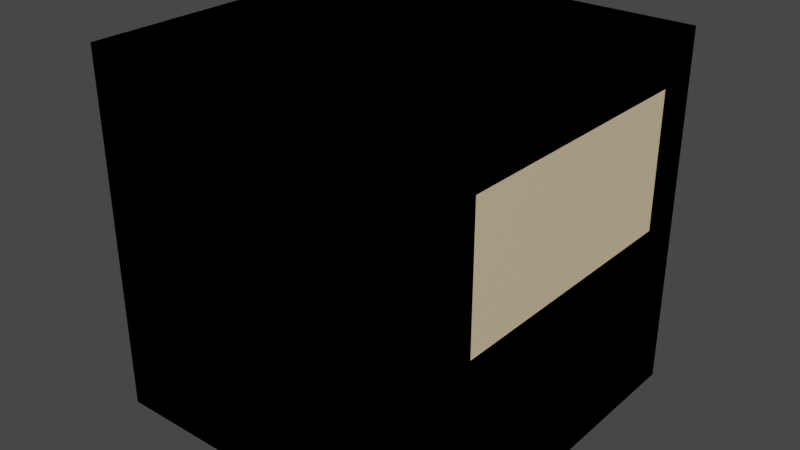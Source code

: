 # Source: tiles.blend  (saved by Blender 2.83.19; exported with 4.5.12 LTS)
import bpy
from mathutils import Matrix  # noqa: F401  (used for matrix-valued properties, if any)

bpy.ops.wm.read_factory_settings(use_empty=True)
scene = bpy.context.scene
scene.name = 'Scene'

# ---- collections
col_collection = bpy.data.collections.new('Collection'); scene.collection.children.link(col_collection)

# ---- materials (node trees are filled in below, after node groups)
mat_floor = bpy.data.materials.new('Floor')
mat_floor.use_transparent_shadow = False
mat_ceil = bpy.data.materials.new('Ceil')
mat_ceil.use_transparent_shadow = False
mat_wall = bpy.data.materials.new('Wall')
mat_wall.use_transparent_shadow = False

# ---- material node trees
mat_floor.use_nodes = True; mat_floor.node_tree.nodes.clear()
_N = mat_floor.node_tree.nodes; _L = mat_floor.node_tree.links
n0 = _N.new('ShaderNodeBsdfPrincipled'); n0.name = 'Principled BSDF'; n0.location = (10, 300)
n0.distribution = 'GGX'
n0.subsurface_method = 'BURLEY'
n0.inputs[0].default_value = (0.8, 0.2435, 0.2872, 1.0)
n0.inputs[3].default_value = 1.45
n0.inputs[27].default_value = (0.0, 0.0, 0.0, 1.0)
n0.inputs[28].default_value = 1.0
n1 = _N.new('ShaderNodeOutputMaterial'); n1.name = 'Material Output'; n1.location = (300, 300)
_L.new(n0.outputs[0], n1.inputs[0])
n1.is_active_output = True
mat_ceil.use_nodes = True; mat_ceil.node_tree.nodes.clear()
_N = mat_ceil.node_tree.nodes; _L = mat_ceil.node_tree.links
n0 = _N.new('ShaderNodeBsdfPrincipled'); n0.name = 'Principled BSDF'; n0.location = (10, 300)
n0.distribution = 'GGX'
n0.subsurface_method = 'BURLEY'
n0.inputs[0].default_value = (0.3081, 0.3974, 0.8, 1.0)
n0.inputs[3].default_value = 1.45
n0.inputs[27].default_value = (0.0, 0.0, 0.0, 1.0)
n0.inputs[28].default_value = 1.0
n1 = _N.new('ShaderNodeOutputMaterial'); n1.name = 'Material Output'; n1.location = (300, 300)
_L.new(n0.outputs[0], n1.inputs[0])
n1.is_active_output = True
mat_wall.use_nodes = True; mat_wall.node_tree.nodes.clear()
_N = mat_wall.node_tree.nodes; _L = mat_wall.node_tree.links
n0 = _N.new('ShaderNodeBsdfPrincipled'); n0.name = 'Principled BSDF'; n0.location = (10, 300)
n0.distribution = 'GGX'
n0.subsurface_method = 'BURLEY'
n0.inputs[0].default_value = (0.8, 0.6467, 0.3914, 1.0)
n0.inputs[3].default_value = 1.45
n0.inputs[27].default_value = (0.0, 0.0, 0.0, 1.0)
n0.inputs[28].default_value = 1.0
n1 = _N.new('ShaderNodeOutputMaterial'); n1.name = 'Material Output'; n1.location = (300, 300)
_L.new(n0.outputs[0], n1.inputs[0])
n1.is_active_output = True

# ---- world
world_world = bpy.data.worlds.new('World'); scene.world = world_world
world_world.use_nodes = True; world_world.node_tree.nodes.clear()
_N = world_world.node_tree.nodes; _L = world_world.node_tree.links
n0 = _N.new('ShaderNodeOutputWorld'); n0.name = 'World Output'; n0.location = (300, 300)
n1 = _N.new('ShaderNodeBackground'); n1.name = 'Background'; n1.location = (10, 300)
n1.inputs[0].default_value = (0.05088, 0.05088, 0.05088, 1.0)
_L.new(n1.outputs[0], n0.inputs[0])
n0.is_active_output = True
world_world.color = (0.05088, 0.05088, 0.05088)
world_world.use_sun_shadow = False
world_world.sun_shadow_jitter_overblur = 0.0

# ---- meshes
me_cube_002 = bpy.data.meshes.new('Cube.002')
me_cube_002.from_pydata([(-1.0, -1.0, 0.0), (-1.0, -1.0, 2.0), (-1.0, 1.0, 0.0), (-1.0, 1.0, 2.0), (1.0, -1.0, 0.0), (1.0, -1.0, 2.0), (1.0, 1.0, 0.0), (1.0, 1.0, 2.0), (-1.0, 0.75, 0.0), (-1.0, -0.75, 0.0), (-1.0, -1.0, 0.25), (-1.0, -1.0, 1.75), (-1.0, -0.75, 2.0), (-1.0, 0.75, 2.0), (-1.0, 1.0, 1.75), (-1.0, 1.0, 0.25), (0.75, 1.0, 0.0), (-0.75, 1.0, 0.0), (-0.75, 1.0, 2.0), (0.75, 1.0, 2.0), (1.0, 1.0, 1.75), (1.0, 1.0, 0.25), (1.0, -0.75, 0.0), (1.0, 0.75, 0.0), (1.0, 0.75, 2.0), (1.0, -0.75, 2.0), (1.0, -1.0, 1.75), (1.0, -1.0, 0.25), (-0.75, -1.0, 0.0), (0.75, -1.0, 0.0), (0.75, -1.0, 2.0), (-0.75, -1.0, 2.0), (0.75, 0.75, 2.0), (0.75, -0.75, 2.0), (-0.75, 0.75, 2.0), (-0.75, -0.75, 2.0), (-0.75, 0.75, 0.0), (-0.75, -0.75, 0.0), (0.75, 0.75, 0.0), (0.75, -0.75, 0.0), (0.75, -1.0, 0.25), (-0.75, -1.0, 0.25), (0.75, -1.0, 1.75), (-0.75, -1.0, 1.75), (1.0, 0.75, 0.25), (1.0, -0.75, 0.25), (1.0, 0.75, 1.75), (1.0, -0.75, 1.75), (-0.75, 1.0, 0.25), (0.75, 1.0, 0.25), (-0.75, 1.0, 1.75), (0.75, 1.0, 1.75), (-1.0, -0.75, 0.25), (-1.0, 0.75, 0.25), (-1.0, -0.75, 1.75), (-1.0, 0.75, 1.75)], [], [(55, 13, 3, 14), (51, 19, 7, 20), (47, 25, 5, 26), (43, 31, 1, 11), (39, 22, 4, 29), (35, 12, 1, 31), (25, 33, 30, 5), (33, 35, 31, 30), (7, 19, 32, 24), (24, 32, 33, 25), (19, 18, 34, 32), (32, 34, 35, 33), (18, 3, 13, 34), (34, 13, 12, 35), (9, 37, 28, 0), (37, 39, 29, 28), (2, 17, 36, 8), (8, 36, 37, 9), (17, 16, 38, 36), (36, 38, 39, 37), (16, 6, 23, 38), (38, 23, 22, 39), (28, 41, 10, 0), (41, 43, 11, 10), (4, 27, 40, 29), (29, 40, 41, 28), (27, 26, 42, 40), (40, 42, 43, 41), (26, 5, 30, 42), (42, 30, 31, 43), (22, 45, 27, 4), (45, 47, 26, 27), (6, 21, 44, 23), (23, 44, 45, 22), (21, 20, 46, 44), (44, 46, 47, 45), (20, 7, 24, 46), (46, 24, 25, 47), (16, 49, 21, 6), (49, 51, 20, 21), (2, 15, 48, 17), (17, 48, 49, 16), (15, 14, 50, 48), (48, 50, 51, 49), (14, 3, 18, 50), (50, 18, 19, 51), (8, 53, 15, 2), (53, 55, 14, 15), (0, 10, 52, 9), (9, 52, 53, 8), (10, 11, 54, 52), (52, 54, 55, 53), (11, 1, 12, 54), (54, 12, 13, 55)])
me_cube_002.polygons.foreach_set('material_index', [2, 2, 2, 2, 1, 0, 0, 0, 0, 0, 0, 0, 0, 0, 1, 1, 1, 1, 1, 1, 1, 1, 2, 2, 2, 2, 2, 2, 2, 2, 2, 2, 2, 2, 2, 2, 2, 2, 2, 2, 2, 2, 2, 2, 2, 2, 2, 2, 2, 2, 2, 2, 2, 2])
_uv = me_cube_002.uv_layers.new(name='UVMap')
_uv.uv.foreach_set('vector', [0.5417, 0.1667, 0.625, 0.1667, 0.625, 0.25, 0.5417, 0.25, 0.5417, 0.4167, 0.625, 0.4167, 0.625, 0.5, 0.5417, 0.5, 0.5417, 0.6667, 0.625, 0.6667, 0.625, 0.75, 0.5417, 0.75, 0.5417, 0.9167, 0.625, 0.9167, 0.625, 1.0, 0.5417, 1.0, 0.2917, 0.6667, 0.375, 0.6667, 0.375, 0.75, 0.2917, 0.75, 0.7917, 0.6667, 0.875, 0.6667, 0.875, 0.75, 0.7917, 0.75, 0.625, 0.6667, 0.7083, 0.6667, 0.7083, 0.75, 0.625, 0.75, 0.7083, 0.6667, 0.7917, 0.6667, 0.7917, 0.75, 0.7083, 0.75, 0.625, 0.5, 0.7083, 0.5, 0.7083, 0.5833, 0.625, 0.5833, 0.625, 0.5833, 0.7083, 0.5833, 0.7083, 0.6667, 0.625, 0.6667, 0.7083, 0.5, 0.7917, 0.5, 0.7917, 0.5833, 0.7083, 0.5833, 0.7083, 0.5833, 0.7917, 0.5833, 0.7917, 0.6667, 0.7083, 0.6667, 0.7917, 0.5, 0.875, 0.5, 0.875, 0.5833, 0.7917, 0.5833, 0.7917, 0.5833, 0.875, 0.5833, 0.875, 0.6667, 0.7917, 0.6667, 0.125, 0.6667, 0.2083, 0.6667, 0.2083, 0.75, 0.125, 0.75, 0.2083, 0.6667, 0.2917, 0.6667, 0.2917, 0.75, 0.2083, 0.75, 0.125, 0.5, 0.2083, 0.5, 0.2083, 0.5833, 0.125, 0.5833, 0.125, 0.5833, 0.2083, 0.5833, 0.2083, 0.6667, 0.125, 0.6667, 0.2083, 0.5, 0.2917, 0.5, 0.2917, 0.5833, 0.2083, 0.5833, 0.2083, 0.5833, 0.2917, 0.5833, 0.2917, 0.6667, 0.2083, 0.6667, 0.2917, 0.5, 0.375, 0.5, 0.375, 0.5833, 0.2917, 0.5833, 0.2917, 0.5833, 0.375, 0.5833, 0.375, 0.6667, 0.2917, 0.6667, 0.375, 0.9167, 0.4583, 0.9167, 0.4583, 1.0, 0.375, 1.0, 0.4583, 0.9167, 0.5417, 0.9167, 0.5417, 1.0, 0.4583, 1.0, 0.375, 0.75, 0.4583, 0.75, 0.4583, 0.8333, 0.375, 0.8333, 0.375, 0.8333, 0.4583, 0.8333, 0.4583, 0.9167, 0.375, 0.9167, 0.4583, 0.75, 0.5417, 0.75, 0.5417, 0.8333, 0.4583, 0.8333, 0.4583, 0.8333, 0.5417, 0.8333, 0.5417, 0.9167, 0.4583, 0.9167, 0.5417, 0.75, 0.625, 0.75, 0.625, 0.8333, 0.5417, 0.8333, 0.5417, 0.8333, 0.625, 0.8333, 0.625, 0.9167, 0.5417, 0.9167, 0.375, 0.6667, 0.4583, 0.6667, 0.4583, 0.75, 0.375, 0.75, 0.4583, 0.6667, 0.5417, 0.6667, 0.5417, 0.75, 0.4583, 0.75, 0.375, 0.5, 0.4583, 0.5, 0.4583, 0.5833, 0.375, 0.5833, 0.375, 0.5833, 0.4583, 0.5833, 0.4583, 0.6667, 0.375, 0.6667, 0.4583, 0.5, 0.5417, 0.5, 0.5417, 0.5833, 0.4583, 0.5833, 0.4583, 0.5833, 0.5417, 0.5833, 0.5417, 0.6667, 0.4583, 0.6667, 0.5417, 0.5, 0.625, 0.5, 0.625, 0.5833, 0.5417, 0.5833, 0.5417, 0.5833, 0.625, 0.5833, 0.625, 0.6667, 0.5417, 0.6667, 0.375, 0.4167, 0.4583, 0.4167, 0.4583, 0.5, 0.375, 0.5, 0.4583, 0.4167, 0.5417, 0.4167, 0.5417, 0.5, 0.4583, 0.5, 0.375, 0.25, 0.4583, 0.25, 0.4583, 0.3333, 0.375, 0.3333, 0.375, 0.3333, 0.4583, 0.3333, 0.4583, 0.4167, 0.375, 0.4167, 0.4583, 0.25, 0.5417, 0.25, 0.5417, 0.3333, 0.4583, 0.3333, 0.4583, 0.3333, 0.5417, 0.3333, 0.5417, 0.4167, 0.4583, 0.4167, 0.5417, 0.25, 0.625, 0.25, 0.625, 0.3333, 0.5417, 0.3333, 0.5417, 0.3333, 0.625, 0.3333, 0.625, 0.4167, 0.5417, 0.4167, 0.375, 0.1667, 0.4583, 0.1667, 0.4583, 0.25, 0.375, 0.25, 0.4583, 0.1667, 0.5417, 0.1667, 0.5417, 0.25, 0.4583, 0.25, 0.375, 0.0, 0.4583, 0.0, 0.4583, 0.08333, 0.375, 0.08333, 0.375, 0.08333, 0.4583, 0.08333, 0.4583, 0.1667, 0.375, 0.1667, 0.4583, 0.0, 0.5417, 0.0, 0.5417, 0.08333, 0.4583, 0.08333, 0.4583, 0.08333, 0.5417, 0.08333, 0.5417, 0.1667, 0.4583, 0.1667, 0.5417, 0.0, 0.625, 0.0, 0.625, 0.08333, 0.5417, 0.08333, 0.5417, 0.08333, 0.625, 0.08333, 0.625, 0.1667, 0.5417, 0.1667])
me_cube_002.materials.append(mat_floor)
me_cube_002.materials.append(mat_ceil)
me_cube_002.materials.append(mat_wall)
me_cube_002.use_remesh_fix_poles = True
me_cube_002.use_remesh_preserve_attributes = False
me_cube_002.use_mirror_vertex_groups = False
me_cube_002.update()
me_cube_003 = bpy.data.meshes.new('Cube.003')
me_cube_003.from_pydata([(-1.0, -1.0, 0.0), (-1.0, -1.0, 2.0), (-1.0, 1.0, 0.0), (-1.0, 1.0, 2.0), (1.0, -1.0, 0.0), (1.0, -1.0, 2.0), (1.0, 1.0, 0.0), (1.0, 1.0, 2.0), (-1.0, 0.75, 0.0), (-1.0, -0.75, 0.0), (-1.0, -1.0, 0.25), (-1.0, -1.0, 1.75), (-1.0, -0.75, 2.0), (-1.0, 0.75, 2.0), (-1.0, 1.0, 1.75), (-1.0, 1.0, 0.25), (0.75, 1.0, 0.0), (-0.75, 1.0, 0.0), (-0.75, 1.0, 2.0), (0.75, 1.0, 2.0), (1.0, 1.0, 1.75), (1.0, 1.0, 0.25), (1.0, -0.75, 0.0), (1.0, 0.75, 0.0), (1.0, 0.75, 2.0), (1.0, -0.75, 2.0), (1.0, -1.0, 1.75), (1.0, -1.0, 0.25), (-0.75, -1.0, 0.0), (0.75, -1.0, 0.0), (0.75, -1.0, 2.0), (-0.75, -1.0, 2.0), (0.75, 0.75, 2.0), (0.75, -0.75, 2.0), (-0.75, 0.75, 2.0), (-0.75, -0.75, 2.0), (-0.75, 0.75, 0.0), (-0.75, -0.75, 0.0), (0.75, 0.75, 0.0), (0.75, -0.75, 0.0), (0.75, -1.0, 0.25), (-0.75, -1.0, 0.25), (0.75, -1.0, 1.75), (-0.75, -1.0, 1.75), (1.0, 0.75, 0.25), (1.0, -0.75, 0.25), (1.0, 0.75, 1.75), (1.0, -0.75, 1.75), (-0.75, 1.0, 0.25), (0.75, 1.0, 0.25), (-0.75, 1.0, 1.75), (0.75, 1.0, 1.75), (-1.0, 0.75, 1.75), (-1.0, 0.75, 0.25), (-1.0, -0.75, 0.25), (-1.0, -0.75, 1.75)], [], [(52, 13, 3, 14), (51, 19, 7, 20), (47, 25, 5, 26), (43, 31, 1, 11), (39, 22, 4, 29), (35, 12, 1, 31), (25, 33, 30, 5), (33, 35, 31, 30), (7, 19, 32, 24), (24, 32, 33, 25), (19, 18, 34, 32), (32, 34, 35, 33), (18, 3, 13, 34), (34, 13, 12, 35), (9, 37, 28, 0), (37, 39, 29, 28), (2, 17, 36, 8), (8, 36, 37, 9), (17, 16, 38, 36), (36, 38, 39, 37), (16, 6, 23, 38), (38, 23, 22, 39), (28, 41, 10, 0), (41, 43, 11, 10), (4, 27, 40, 29), (29, 40, 41, 28), (27, 26, 42, 40), (40, 42, 43, 41), (26, 5, 30, 42), (42, 30, 31, 43), (22, 45, 27, 4), (45, 47, 26, 27), (6, 21, 44, 23), (23, 44, 45, 22), (21, 20, 46, 44), (45, 44, 53, 54), (20, 7, 24, 46), (46, 24, 25, 47), (16, 49, 21, 6), (49, 51, 20, 21), (2, 15, 48, 17), (17, 48, 49, 16), (15, 14, 50, 48), (48, 50, 51, 49), (14, 3, 18, 50), (50, 18, 19, 51), (8, 53, 15, 2), (53, 52, 14, 15), (0, 10, 54, 9), (9, 54, 53, 8), (10, 11, 55, 54), (11, 1, 12, 55), (55, 12, 13, 52), (47, 45, 54, 55), (46, 47, 55, 52), (44, 46, 52, 53)])
me_cube_003.polygons.foreach_set('material_index', [1, 1, 1, 1, 0, 1, 1, 1, 1, 1, 1, 1, 1, 1, 0, 0, 0, 0, 0, 0, 0, 0, 0, 2, 0, 0, 2, 2, 1, 1, 0, 2, 0, 0, 2, 0, 1, 1, 0, 2, 0, 0, 2, 2, 1, 1, 0, 2, 0, 0, 2, 1, 1, 2, 1, 2])
_uv = me_cube_003.uv_layers.new(name='UVMap')
_uv.uv.foreach_set('vector', [0.5417, 0.1667, 0.625, 0.1667, 0.625, 0.25, 0.5417, 0.25, 0.5417, 0.4167, 0.625, 0.4167, 0.625, 0.5, 0.5417, 0.5, 0.5417, 0.6667, 0.625, 0.6667, 0.625, 0.75, 0.5417, 0.75, 0.5417, 0.9167, 0.625, 0.9167, 0.625, 1.0, 0.5417, 1.0, 0.2917, 0.6667, 0.375, 0.6667, 0.375, 0.75, 0.2917, 0.75, 0.7917, 0.6667, 0.875, 0.6667, 0.875, 0.75, 0.7917, 0.75, 0.625, 0.6667, 0.7083, 0.6667, 0.7083, 0.75, 0.625, 0.75, 0.7083, 0.6667, 0.7917, 0.6667, 0.7917, 0.75, 0.7083, 0.75, 0.625, 0.5, 0.7083, 0.5, 0.7083, 0.5833, 0.625, 0.5833, 0.625, 0.5833, 0.7083, 0.5833, 0.7083, 0.6667, 0.625, 0.6667, 0.7083, 0.5, 0.7917, 0.5, 0.7917, 0.5833, 0.7083, 0.5833, 0.7083, 0.5833, 0.7917, 0.5833, 0.7917, 0.6667, 0.7083, 0.6667, 0.7917, 0.5, 0.875, 0.5, 0.875, 0.5833, 0.7917, 0.5833, 0.7917, 0.5833, 0.875, 0.5833, 0.875, 0.6667, 0.7917, 0.6667, 0.125, 0.6667, 0.2083, 0.6667, 0.2083, 0.75, 0.125, 0.75, 0.2083, 0.6667, 0.2917, 0.6667, 0.2917, 0.75, 0.2083, 0.75, 0.125, 0.5, 0.2083, 0.5, 0.2083, 0.5833, 0.125, 0.5833, 0.125, 0.5833, 0.2083, 0.5833, 0.2083, 0.6667, 0.125, 0.6667, 0.2083, 0.5, 0.2917, 0.5, 0.2917, 0.5833, 0.2083, 0.5833, 0.2083, 0.5833, 0.2917, 0.5833, 0.2917, 0.6667, 0.2083, 0.6667, 0.2917, 0.5, 0.375, 0.5, 0.375, 0.5833, 0.2917, 0.5833, 0.2917, 0.5833, 0.375, 0.5833, 0.375, 0.6667, 0.2917, 0.6667, 0.375, 0.9167, 0.4583, 0.9167, 0.4583, 1.0, 0.375, 1.0, 0.4583, 0.9167, 0.5417, 0.9167, 0.5417, 1.0, 0.4583, 1.0, 0.375, 0.75, 0.4583, 0.75, 0.4583, 0.8333, 0.375, 0.8333, 0.375, 0.8333, 0.4583, 0.8333, 0.4583, 0.9167, 0.375, 0.9167, 0.4583, 0.75, 0.5417, 0.75, 0.5417, 0.8333, 0.4583, 0.8333, 0.4583, 0.8333, 0.5417, 0.8333, 0.5417, 0.9167, 0.4583, 0.9167, 0.5417, 0.75, 0.625, 0.75, 0.625, 0.8333, 0.5417, 0.8333, 0.5417, 0.8333, 0.625, 0.8333, 0.625, 0.9167, 0.5417, 0.9167, 0.375, 0.6667, 0.4583, 0.6667, 0.4583, 0.75, 0.375, 0.75, 0.4583, 0.6667, 0.5417, 0.6667, 0.5417, 0.75, 0.4583, 0.75, 0.375, 0.5, 0.4583, 0.5, 0.4583, 0.5833, 0.375, 0.5833, 0.375, 0.5833, 0.4583, 0.5833, 0.4583, 0.6667, 0.375, 0.6667, 0.4583, 0.5, 0.5417, 0.5, 0.5417, 0.5833, 0.4583, 0.5833, 0.4583, 0.6667, 0.4583, 0.5833, 0.4583, 0.5833, 0.4583, 0.6667, 0.5417, 0.5, 0.625, 0.5, 0.625, 0.5833, 0.5417, 0.5833, 0.5417, 0.5833, 0.625, 0.5833, 0.625, 0.6667, 0.5417, 0.6667, 0.375, 0.4167, 0.4583, 0.4167, 0.4583, 0.5, 0.375, 0.5, 0.4583, 0.4167, 0.5417, 0.4167, 0.5417, 0.5, 0.4583, 0.5, 0.375, 0.25, 0.4583, 0.25, 0.4583, 0.3333, 0.375, 0.3333, 0.375, 0.3333, 0.4583, 0.3333, 0.4583, 0.4167, 0.375, 0.4167, 0.4583, 0.25, 0.5417, 0.25, 0.5417, 0.3333, 0.4583, 0.3333, 0.4583, 0.3333, 0.5417, 0.3333, 0.5417, 0.4167, 0.4583, 0.4167, 0.5417, 0.25, 0.625, 0.25, 0.625, 0.3333, 0.5417, 0.3333, 0.5417, 0.3333, 0.625, 0.3333, 0.625, 0.4167, 0.5417, 0.4167, 0.375, 0.1667, 0.4583, 0.1667, 0.4583, 0.25, 0.375, 0.25, 0.4583, 0.1667, 0.5417, 0.1667, 0.5417, 0.25, 0.4583, 0.25, 0.375, 0.0, 0.4583, 0.0, 0.4583, 0.08333, 0.375, 0.08333, 0.375, 0.08333, 0.4583, 0.08333, 0.4583, 0.1667, 0.375, 0.1667, 0.4583, 0.0, 0.5417, 0.0, 0.5417, 0.08333, 0.4583, 0.08333, 0.5417, 0.0, 0.625, 0.0, 0.625, 0.08333, 0.5417, 0.08333, 0.5417, 0.08333, 0.625, 0.08333, 0.625, 0.1667, 0.5417, 0.1667, 0.5417, 0.6667, 0.4583, 0.6667, 0.4583, 0.6667, 0.5417, 0.6667, 0.5417, 0.5833, 0.5417, 0.6667, 0.5417, 0.6667, 0.5417, 0.5833, 0.4583, 0.5833, 0.5417, 0.5833, 0.5417, 0.5833, 0.4583, 0.5833])
me_cube_003.materials.append(mat_floor)
me_cube_003.materials.append(mat_ceil)
me_cube_003.materials.append(mat_wall)
me_cube_003.use_remesh_fix_poles = True
me_cube_003.use_remesh_preserve_attributes = False
me_cube_003.use_mirror_vertex_groups = False
me_cube_003.update()
me_cube_004 = bpy.data.meshes.new('Cube.004')
me_cube_004.from_pydata([(-1.0, -1.0, 0.0), (-1.0, -1.0, 2.0), (-1.0, 1.0, 0.0), (-1.0, 1.0, 2.0), (1.0, -1.0, 0.0), (1.0, -1.0, 2.0), (1.0, 1.0, 0.0), (1.0, 1.0, 2.0), (-1.0, 0.75, 0.0), (-1.0, -0.75, 0.0), (-1.0, -1.0, 0.25), (-1.0, -1.0, 1.75), (-1.0, -0.75, 2.0), (-1.0, 0.75, 2.0), (-1.0, 1.0, 1.75), (-1.0, 1.0, 0.25), (0.75, 1.0, 0.0), (-0.75, 1.0, 0.0), (-0.75, 1.0, 2.0), (0.75, 1.0, 2.0), (1.0, 1.0, 1.75), (1.0, 1.0, 0.25), (1.0, -0.75, 0.0), (1.0, 0.75, 0.0), (1.0, 0.75, 2.0), (1.0, -0.75, 2.0), (1.0, -1.0, 1.75), (1.0, -1.0, 0.25), (-0.75, -1.0, 0.0), (0.75, -1.0, 0.0), (0.75, -1.0, 2.0), (-0.75, -1.0, 2.0), (0.75, 0.75, 2.0), (0.75, -0.75, 2.0), (-0.75, 0.75, 2.0), (-0.75, -0.75, 2.0), (-0.75, 0.75, 0.0), (-0.75, -0.75, 0.0), (0.75, 0.75, 0.0), (0.75, -0.75, 0.0), (0.75, -1.0, 0.25), (-0.75, -1.0, 0.25), (0.75, -1.0, 1.75), (-0.75, -1.0, 1.75), (1.0, 0.75, 0.25), (1.0, -0.75, 0.25), (1.0, 0.75, 1.75), (1.0, -0.75, 1.75), (-0.75, 1.0, 0.25), (0.75, 1.0, 0.25), (-0.75, 1.0, 1.75), (0.75, 1.0, 1.75), (-1.0, -0.75, 0.25), (-1.0, 0.75, 0.25), (-1.0, -0.75, 1.75), (-1.0, 0.75, 1.75), (0.75, -0.75, 0.25), (0.75, 0.75, 1.75), (0.75, -0.75, 1.75), (-0.75, -0.75, 0.25), (-0.75, -0.75, 1.75), (-0.75, 0.75, 0.25), (0.75, 0.75, 0.25), (-0.75, 0.75, 1.75)], [], [(55, 13, 3, 14), (51, 19, 7, 20), (47, 25, 5, 26), (43, 31, 1, 11), (39, 22, 4, 29), (35, 12, 1, 31), (25, 33, 30, 5), (33, 35, 31, 30), (7, 19, 32, 24), (24, 32, 33, 25), (19, 18, 34, 32), (32, 34, 35, 33), (18, 3, 13, 34), (34, 13, 12, 35), (9, 37, 28, 0), (37, 39, 29, 28), (2, 17, 36, 8), (8, 36, 37, 9), (17, 16, 38, 36), (36, 38, 39, 37), (16, 6, 23, 38), (38, 23, 22, 39), (28, 41, 10, 0), (41, 43, 11, 10), (4, 27, 40, 29), (29, 40, 41, 28), (27, 26, 42, 40), (40, 42, 43, 41), (26, 5, 30, 42), (42, 30, 31, 43), (22, 45, 27, 4), (45, 47, 26, 27), (6, 21, 44, 23), (23, 44, 45, 22), (21, 20, 46, 44), (46, 47, 58, 57), (20, 7, 24, 46), (46, 24, 25, 47), (16, 49, 21, 6), (49, 51, 20, 21), (2, 15, 48, 17), (17, 48, 49, 16), (15, 14, 50, 48), (49, 48, 61, 62), (14, 3, 18, 50), (50, 18, 19, 51), (8, 53, 15, 2), (53, 55, 14, 15), (0, 10, 52, 9), (9, 52, 53, 8), (10, 11, 54, 52), (52, 54, 55, 53), (11, 1, 12, 54), (54, 12, 13, 55), (44, 46, 57, 62), (45, 44, 62, 56), (47, 45, 56, 58), (61, 63, 60, 59), (56, 62, 61, 59), (58, 56, 59, 60), (57, 58, 60, 63), (51, 49, 62, 57), (50, 51, 57, 63), (48, 50, 63, 61)])
me_cube_004.polygons.foreach_set('material_index', [1, 1, 1, 1, 0, 1, 1, 1, 1, 1, 1, 1, 1, 1, 0, 0, 0, 0, 0, 0, 0, 0, 0, 2, 0, 0, 2, 2, 1, 1, 0, 2, 0, 0, 2, 1, 1, 1, 0, 2, 0, 0, 2, 0, 1, 1, 0, 2, 0, 0, 2, 2, 1, 1, 2, 0, 2, 2, 0, 2, 1, 2, 1, 2])
_uv = me_cube_004.uv_layers.new(name='UVMap')
_uv.uv.foreach_set('vector', [0.5417, 0.1667, 0.625, 0.1667, 0.625, 0.25, 0.5417, 0.25, 0.5417, 0.4167, 0.625, 0.4167, 0.625, 0.5, 0.5417, 0.5, 0.5417, 0.6667, 0.625, 0.6667, 0.625, 0.75, 0.5417, 0.75, 0.5417, 0.9167, 0.625, 0.9167, 0.625, 1.0, 0.5417, 1.0, 0.2917, 0.6667, 0.375, 0.6667, 0.375, 0.75, 0.2917, 0.75, 0.7917, 0.6667, 0.875, 0.6667, 0.875, 0.75, 0.7917, 0.75, 0.625, 0.6667, 0.7083, 0.6667, 0.7083, 0.75, 0.625, 0.75, 0.7083, 0.6667, 0.7917, 0.6667, 0.7917, 0.75, 0.7083, 0.75, 0.625, 0.5, 0.7083, 0.5, 0.7083, 0.5833, 0.625, 0.5833, 0.625, 0.5833, 0.7083, 0.5833, 0.7083, 0.6667, 0.625, 0.6667, 0.7083, 0.5, 0.7917, 0.5, 0.7917, 0.5833, 0.7083, 0.5833, 0.7083, 0.5833, 0.7917, 0.5833, 0.7917, 0.6667, 0.7083, 0.6667, 0.7917, 0.5, 0.875, 0.5, 0.875, 0.5833, 0.7917, 0.5833, 0.7917, 0.5833, 0.875, 0.5833, 0.875, 0.6667, 0.7917, 0.6667, 0.125, 0.6667, 0.2083, 0.6667, 0.2083, 0.75, 0.125, 0.75, 0.2083, 0.6667, 0.2917, 0.6667, 0.2917, 0.75, 0.2083, 0.75, 0.125, 0.5, 0.2083, 0.5, 0.2083, 0.5833, 0.125, 0.5833, 0.125, 0.5833, 0.2083, 0.5833, 0.2083, 0.6667, 0.125, 0.6667, 0.2083, 0.5, 0.2917, 0.5, 0.2917, 0.5833, 0.2083, 0.5833, 0.2083, 0.5833, 0.2917, 0.5833, 0.2917, 0.6667, 0.2083, 0.6667, 0.2917, 0.5, 0.375, 0.5, 0.375, 0.5833, 0.2917, 0.5833, 0.2917, 0.5833, 0.375, 0.5833, 0.375, 0.6667, 0.2917, 0.6667, 0.375, 0.9167, 0.4583, 0.9167, 0.4583, 1.0, 0.375, 1.0, 0.4583, 0.9167, 0.5417, 0.9167, 0.5417, 1.0, 0.4583, 1.0, 0.375, 0.75, 0.4583, 0.75, 0.4583, 0.8333, 0.375, 0.8333, 0.375, 0.8333, 0.4583, 0.8333, 0.4583, 0.9167, 0.375, 0.9167, 0.4583, 0.75, 0.5417, 0.75, 0.5417, 0.8333, 0.4583, 0.8333, 0.4583, 0.8333, 0.5417, 0.8333, 0.5417, 0.9167, 0.4583, 0.9167, 0.5417, 0.75, 0.625, 0.75, 0.625, 0.8333, 0.5417, 0.8333, 0.5417, 0.8333, 0.625, 0.8333, 0.625, 0.9167, 0.5417, 0.9167, 0.375, 0.6667, 0.4583, 0.6667, 0.4583, 0.75, 0.375, 0.75, 0.4583, 0.6667, 0.5417, 0.6667, 0.5417, 0.75, 0.4583, 0.75, 0.375, 0.5, 0.4583, 0.5, 0.4583, 0.5833, 0.375, 0.5833, 0.375, 0.5833, 0.4583, 0.5833, 0.4583, 0.6667, 0.375, 0.6667, 0.4583, 0.5, 0.5417, 0.5, 0.5417, 0.5833, 0.4583, 0.5833, 0.5417, 0.5833, 0.5417, 0.6667, 0.5417, 0.6667, 0.5417, 0.5833, 0.5417, 0.5, 0.625, 0.5, 0.625, 0.5833, 0.5417, 0.5833, 0.5417, 0.5833, 0.625, 0.5833, 0.625, 0.6667, 0.5417, 0.6667, 0.375, 0.4167, 0.4583, 0.4167, 0.4583, 0.5, 0.375, 0.5, 0.4583, 0.4167, 0.5417, 0.4167, 0.5417, 0.5, 0.4583, 0.5, 0.375, 0.25, 0.4583, 0.25, 0.4583, 0.3333, 0.375, 0.3333, 0.375, 0.3333, 0.4583, 0.3333, 0.4583, 0.4167, 0.375, 0.4167, 0.4583, 0.25, 0.5417, 0.25, 0.5417, 0.3333, 0.4583, 0.3333, 0.4583, 0.4167, 0.4583, 0.3333, 0.4583, 0.3333, 0.4583, 0.4167, 0.5417, 0.25, 0.625, 0.25, 0.625, 0.3333, 0.5417, 0.3333, 0.5417, 0.3333, 0.625, 0.3333, 0.625, 0.4167, 0.5417, 0.4167, 0.375, 0.1667, 0.4583, 0.1667, 0.4583, 0.25, 0.375, 0.25, 0.4583, 0.1667, 0.5417, 0.1667, 0.5417, 0.25, 0.4583, 0.25, 0.375, 0.0, 0.4583, 0.0, 0.4583, 0.08333, 0.375, 0.08333, 0.375, 0.08333, 0.4583, 0.08333, 0.4583, 0.1667, 0.375, 0.1667, 0.4583, 0.0, 0.5417, 0.0, 0.5417, 0.08333, 0.4583, 0.08333, 0.4583, 0.08333, 0.5417, 0.08333, 0.5417, 0.1667, 0.4583, 0.1667, 0.5417, 0.0, 0.625, 0.0, 0.625, 0.08333, 0.5417, 0.08333, 0.5417, 0.08333, 0.625, 0.08333, 0.625, 0.1667, 0.5417, 0.1667, 0.4583, 0.5833, 0.5417, 0.5833, 0.5417, 0.5833, 0.4583, 0.5833, 0.4583, 0.6667, 0.4583, 0.5833, 0.4583, 0.5833, 0.4583, 0.6667, 0.5417, 0.6667, 0.4583, 0.6667, 0.4583, 0.6667, 0.5417, 0.6667, 0.4583, 0.5833, 0.5417, 0.5833, 0.5417, 0.6667, 0.4583, 0.6667, 0.4583, 0.6667, 0.4583, 0.5833, 0.4583, 0.5833, 0.4583, 0.6667, 0.5417, 0.6667, 0.4583, 0.6667, 0.4583, 0.6667, 0.5417, 0.6667, 0.5417, 0.5833, 0.5417, 0.6667, 0.5417, 0.6667, 0.5417, 0.5833, 0.5417, 0.4167, 0.4583, 0.4167, 0.4583, 0.4167, 0.5417, 0.4167, 0.5417, 0.3333, 0.5417, 0.4167, 0.5417, 0.4167, 0.5417, 0.3333, 0.4583, 0.3333, 0.5417, 0.3333, 0.5417, 0.3333, 0.4583, 0.3333])
me_cube_004.materials.append(mat_floor)
me_cube_004.materials.append(mat_ceil)
me_cube_004.materials.append(mat_wall)
me_cube_004.use_remesh_fix_poles = True
me_cube_004.use_remesh_preserve_attributes = False
me_cube_004.use_mirror_vertex_groups = False
me_cube_004.update()
me_cube_005 = bpy.data.meshes.new('Cube.005')
me_cube_005.from_pydata([(-1.0, -1.0, 0.0), (-1.0, -1.0, 2.0), (-1.0, 1.0, 0.0), (-1.0, 1.0, 2.0), (1.0, -1.0, 0.0), (1.0, -1.0, 2.0), (1.0, 1.0, 0.0), (1.0, 1.0, 2.0), (-1.0, 0.75, 0.0), (-1.0, -0.75, 0.0), (-1.0, -1.0, 0.25), (-1.0, -1.0, 1.75), (-1.0, -0.75, 2.0), (-1.0, 0.75, 2.0), (-1.0, 1.0, 1.75), (-1.0, 1.0, 0.25), (0.75, 1.0, 0.0), (-0.75, 1.0, 0.0), (-0.75, 1.0, 2.0), (0.75, 1.0, 2.0), (1.0, 1.0, 1.75), (1.0, 1.0, 0.25), (1.0, -0.75, 0.0), (1.0, 0.75, 0.0), (1.0, 0.75, 2.0), (1.0, -0.75, 2.0), (1.0, -1.0, 1.75), (1.0, -1.0, 0.25), (-0.75, -1.0, 0.0), (0.75, -1.0, 0.0), (0.75, -1.0, 2.0), (-0.75, -1.0, 2.0), (0.75, 0.75, 2.0), (0.75, -0.75, 2.0), (-0.75, 0.75, 2.0), (-0.75, -0.75, 2.0), (-0.75, 0.75, 0.0), (-0.75, -0.75, 0.0), (0.75, 0.75, 0.0), (0.75, -0.75, 0.0), (0.75, -1.0, 0.25), (-0.75, -1.0, 0.25), (0.75, -1.0, 1.75), (-0.75, -1.0, 1.75), (1.0, 0.75, 0.25), (1.0, -0.75, 0.25), (1.0, 0.75, 1.75), (1.0, -0.75, 1.75), (-0.75, 1.0, 0.25), (0.75, 1.0, 0.25), (-0.75, 1.0, 1.75), (0.75, 1.0, 1.75), (-1.0, -0.75, 0.25), (-1.0, 0.75, 0.25), (-1.0, -0.75, 1.75), (-1.0, 0.75, 1.75), (0.75, 0.75, 1.75), (-0.75, 0.75, 0.25), (-0.75, -0.75, 0.25), (-0.75, -0.75, 1.75), (0.75, 0.75, 0.25), (-0.75, 0.75, 1.75), (0.75, -0.75, 0.25), (0.75, -0.75, 1.75)], [], [(55, 13, 3, 14), (51, 19, 7, 20), (47, 25, 5, 26), (43, 31, 1, 11), (39, 22, 4, 29), (35, 12, 1, 31), (25, 33, 30, 5), (33, 35, 31, 30), (7, 19, 32, 24), (24, 32, 33, 25), (19, 18, 34, 32), (32, 34, 35, 33), (18, 3, 13, 34), (34, 13, 12, 35), (9, 37, 28, 0), (37, 39, 29, 28), (2, 17, 36, 8), (8, 36, 37, 9), (17, 16, 38, 36), (36, 38, 39, 37), (16, 6, 23, 38), (38, 23, 22, 39), (28, 41, 10, 0), (41, 43, 11, 10), (4, 27, 40, 29), (29, 40, 41, 28), (27, 26, 42, 40), (41, 40, 62, 58), (26, 5, 30, 42), (42, 30, 31, 43), (22, 45, 27, 4), (45, 47, 26, 27), (6, 21, 44, 23), (23, 44, 45, 22), (21, 20, 46, 44), (46, 47, 63, 56), (20, 7, 24, 46), (46, 24, 25, 47), (16, 49, 21, 6), (49, 51, 20, 21), (2, 15, 48, 17), (17, 48, 49, 16), (15, 14, 50, 48), (49, 48, 57, 60), (14, 3, 18, 50), (50, 18, 19, 51), (8, 53, 15, 2), (53, 55, 14, 15), (0, 10, 52, 9), (9, 52, 53, 8), (10, 11, 54, 52), (52, 54, 55, 53), (11, 1, 12, 54), (54, 12, 13, 55), (44, 46, 56, 60), (45, 44, 60, 62), (47, 45, 62, 63), (57, 61, 59, 58), (62, 60, 57, 58), (56, 63, 59, 61), (51, 49, 60, 56), (50, 51, 56, 61), (48, 50, 61, 57), (43, 41, 58, 59), (42, 43, 59, 63), (40, 42, 63, 62)])
me_cube_005.polygons.foreach_set('material_index', [1, 1, 1, 1, 0, 1, 1, 1, 1, 1, 1, 1, 1, 1, 0, 0, 0, 0, 0, 0, 0, 0, 0, 2, 0, 0, 2, 0, 1, 1, 0, 2, 0, 0, 2, 1, 1, 1, 0, 2, 0, 0, 2, 0, 1, 1, 0, 2, 0, 0, 2, 2, 1, 1, 2, 0, 2, 2, 0, 1, 2, 1, 2, 2, 1, 2])
_uv = me_cube_005.uv_layers.new(name='UVMap')
_uv.uv.foreach_set('vector', [0.5417, 0.1667, 0.625, 0.1667, 0.625, 0.25, 0.5417, 0.25, 0.5417, 0.4167, 0.625, 0.4167, 0.625, 0.5, 0.5417, 0.5, 0.5417, 0.6667, 0.625, 0.6667, 0.625, 0.75, 0.5417, 0.75, 0.5417, 0.9167, 0.625, 0.9167, 0.625, 1.0, 0.5417, 1.0, 0.2917, 0.6667, 0.375, 0.6667, 0.375, 0.75, 0.2917, 0.75, 0.7917, 0.6667, 0.875, 0.6667, 0.875, 0.75, 0.7917, 0.75, 0.625, 0.6667, 0.7083, 0.6667, 0.7083, 0.75, 0.625, 0.75, 0.7083, 0.6667, 0.7917, 0.6667, 0.7917, 0.75, 0.7083, 0.75, 0.625, 0.5, 0.7083, 0.5, 0.7083, 0.5833, 0.625, 0.5833, 0.625, 0.5833, 0.7083, 0.5833, 0.7083, 0.6667, 0.625, 0.6667, 0.7083, 0.5, 0.7917, 0.5, 0.7917, 0.5833, 0.7083, 0.5833, 0.7083, 0.5833, 0.7917, 0.5833, 0.7917, 0.6667, 0.7083, 0.6667, 0.7917, 0.5, 0.875, 0.5, 0.875, 0.5833, 0.7917, 0.5833, 0.7917, 0.5833, 0.875, 0.5833, 0.875, 0.6667, 0.7917, 0.6667, 0.125, 0.6667, 0.2083, 0.6667, 0.2083, 0.75, 0.125, 0.75, 0.2083, 0.6667, 0.2917, 0.6667, 0.2917, 0.75, 0.2083, 0.75, 0.125, 0.5, 0.2083, 0.5, 0.2083, 0.5833, 0.125, 0.5833, 0.125, 0.5833, 0.2083, 0.5833, 0.2083, 0.6667, 0.125, 0.6667, 0.2083, 0.5, 0.2917, 0.5, 0.2917, 0.5833, 0.2083, 0.5833, 0.2083, 0.5833, 0.2917, 0.5833, 0.2917, 0.6667, 0.2083, 0.6667, 0.2917, 0.5, 0.375, 0.5, 0.375, 0.5833, 0.2917, 0.5833, 0.2917, 0.5833, 0.375, 0.5833, 0.375, 0.6667, 0.2917, 0.6667, 0.375, 0.9167, 0.4583, 0.9167, 0.4583, 1.0, 0.375, 1.0, 0.4583, 0.9167, 0.5417, 0.9167, 0.5417, 1.0, 0.4583, 1.0, 0.375, 0.75, 0.4583, 0.75, 0.4583, 0.8333, 0.375, 0.8333, 0.375, 0.8333, 0.4583, 0.8333, 0.4583, 0.9167, 0.375, 0.9167, 0.4583, 0.75, 0.5417, 0.75, 0.5417, 0.8333, 0.4583, 0.8333, 0.4583, 0.9167, 0.4583, 0.8333, 0.4583, 0.8333, 0.4583, 0.9167, 0.5417, 0.75, 0.625, 0.75, 0.625, 0.8333, 0.5417, 0.8333, 0.5417, 0.8333, 0.625, 0.8333, 0.625, 0.9167, 0.5417, 0.9167, 0.375, 0.6667, 0.4583, 0.6667, 0.4583, 0.75, 0.375, 0.75, 0.4583, 0.6667, 0.5417, 0.6667, 0.5417, 0.75, 0.4583, 0.75, 0.375, 0.5, 0.4583, 0.5, 0.4583, 0.5833, 0.375, 0.5833, 0.375, 0.5833, 0.4583, 0.5833, 0.4583, 0.6667, 0.375, 0.6667, 0.4583, 0.5, 0.5417, 0.5, 0.5417, 0.5833, 0.4583, 0.5833, 0.5417, 0.5833, 0.5417, 0.6667, 0.5417, 0.6667, 0.5417, 0.5833, 0.5417, 0.5, 0.625, 0.5, 0.625, 0.5833, 0.5417, 0.5833, 0.5417, 0.5833, 0.625, 0.5833, 0.625, 0.6667, 0.5417, 0.6667, 0.375, 0.4167, 0.4583, 0.4167, 0.4583, 0.5, 0.375, 0.5, 0.4583, 0.4167, 0.5417, 0.4167, 0.5417, 0.5, 0.4583, 0.5, 0.375, 0.25, 0.4583, 0.25, 0.4583, 0.3333, 0.375, 0.3333, 0.375, 0.3333, 0.4583, 0.3333, 0.4583, 0.4167, 0.375, 0.4167, 0.4583, 0.25, 0.5417, 0.25, 0.5417, 0.3333, 0.4583, 0.3333, 0.4583, 0.4167, 0.4583, 0.3333, 0.4583, 0.3333, 0.4583, 0.4167, 0.5417, 0.25, 0.625, 0.25, 0.625, 0.3333, 0.5417, 0.3333, 0.5417, 0.3333, 0.625, 0.3333, 0.625, 0.4167, 0.5417, 0.4167, 0.375, 0.1667, 0.4583, 0.1667, 0.4583, 0.25, 0.375, 0.25, 0.4583, 0.1667, 0.5417, 0.1667, 0.5417, 0.25, 0.4583, 0.25, 0.375, 0.0, 0.4583, 0.0, 0.4583, 0.08333, 0.375, 0.08333, 0.375, 0.08333, 0.4583, 0.08333, 0.4583, 0.1667, 0.375, 0.1667, 0.4583, 0.0, 0.5417, 0.0, 0.5417, 0.08333, 0.4583, 0.08333, 0.4583, 0.08333, 0.5417, 0.08333, 0.5417, 0.1667, 0.4583, 0.1667, 0.5417, 0.0, 0.625, 0.0, 0.625, 0.08333, 0.5417, 0.08333, 0.5417, 0.08333, 0.625, 0.08333, 0.625, 0.1667, 0.5417, 0.1667, 0.4583, 0.5833, 0.5417, 0.5833, 0.5417, 0.5833, 0.4583, 0.5833, 0.4583, 0.6667, 0.4583, 0.5833, 0.4583, 0.5833, 0.4583, 0.6667, 0.5417, 0.6667, 0.4583, 0.6667, 0.4583, 0.6667, 0.5417, 0.6667, 0.4583, 0.5833, 0.5417, 0.5833, 0.5417, 0.6667, 0.4583, 0.6667, 0.4583, 0.6667, 0.4583, 0.5833, 0.4583, 0.5833, 0.4583, 0.6667, 0.5417, 0.5833, 0.5417, 0.6667, 0.5417, 0.6667, 0.5417, 0.5833, 0.5417, 0.4167, 0.4583, 0.4167, 0.4583, 0.4167, 0.5417, 0.4167, 0.5417, 0.3333, 0.5417, 0.4167, 0.5417, 0.4167, 0.5417, 0.3333, 0.4583, 0.3333, 0.5417, 0.3333, 0.5417, 0.3333, 0.4583, 0.3333, 0.5417, 0.9167, 0.4583, 0.9167, 0.4583, 0.9167, 0.5417, 0.9167, 0.5417, 0.8333, 0.5417, 0.9167, 0.5417, 0.9167, 0.5417, 0.8333, 0.4583, 0.8333, 0.5417, 0.8333, 0.5417, 0.8333, 0.4583, 0.8333])
me_cube_005.materials.append(mat_floor)
me_cube_005.materials.append(mat_ceil)
me_cube_005.materials.append(mat_wall)
me_cube_005.use_remesh_fix_poles = True
me_cube_005.use_remesh_preserve_attributes = False
me_cube_005.use_mirror_vertex_groups = False
me_cube_005.update()
me_cube_006 = bpy.data.meshes.new('Cube.006')
me_cube_006.from_pydata([(-1.0, -1.0, 0.0), (-1.0, -1.0, 2.0), (-1.0, 1.0, 0.0), (-1.0, 1.0, 2.0), (1.0, -1.0, 0.0), (1.0, -1.0, 2.0), (1.0, 1.0, 0.0), (1.0, 1.0, 2.0), (-1.0, 0.75, 0.0), (-1.0, -0.75, 0.0), (-1.0, -1.0, 0.25), (-1.0, -1.0, 1.75), (-1.0, -0.75, 2.0), (-1.0, 0.75, 2.0), (-1.0, 1.0, 1.75), (-1.0, 1.0, 0.25), (0.75, 1.0, 0.0), (-0.75, 1.0, 0.0), (-0.75, 1.0, 2.0), (0.75, 1.0, 2.0), (1.0, 1.0, 1.75), (1.0, 1.0, 0.25), (1.0, -0.75, 0.0), (1.0, 0.75, 0.0), (1.0, 0.75, 2.0), (1.0, -0.75, 2.0), (1.0, -1.0, 1.75), (1.0, -1.0, 0.25), (-0.75, -1.0, 0.0), (0.75, -1.0, 0.0), (0.75, -1.0, 2.0), (-0.75, -1.0, 2.0), (0.75, 0.75, 2.0), (0.75, -0.75, 2.0), (-0.75, 0.75, 2.0), (-0.75, -0.75, 2.0), (-0.75, 0.75, 0.0), (-0.75, -0.75, 0.0), (0.75, 0.75, 0.0), (0.75, -0.75, 0.0), (0.75, -1.0, 0.25), (-0.75, -1.0, 0.25), (0.75, -1.0, 1.75), (-0.75, -1.0, 1.75), (1.0, 0.75, 0.25), (1.0, -0.75, 0.25), (1.0, 0.75, 1.75), (1.0, -0.75, 1.75), (-0.75, 1.0, 0.25), (0.75, 1.0, 0.25), (-0.75, 1.0, 1.75), (0.75, 1.0, 1.75), (-1.0, -0.75, 0.25), (-1.0, 0.75, 0.25), (-1.0, -0.75, 1.75), (-1.0, 0.75, 1.75), (0.75, 0.75, 1.75), (-0.75, 0.75, 0.25), (-0.75, -0.75, 0.25), (-0.75, -0.75, 1.75), (0.75, 0.75, 0.25), (-0.75, 0.75, 1.75), (0.75, -0.75, 0.25), (0.75, -0.75, 1.75)], [], [(55, 13, 3, 14), (51, 19, 7, 20), (47, 25, 5, 26), (43, 31, 1, 11), (39, 22, 4, 29), (35, 12, 1, 31), (25, 33, 30, 5), (33, 35, 31, 30), (7, 19, 32, 24), (24, 32, 33, 25), (19, 18, 34, 32), (32, 34, 35, 33), (18, 3, 13, 34), (34, 13, 12, 35), (9, 37, 28, 0), (37, 39, 29, 28), (2, 17, 36, 8), (8, 36, 37, 9), (17, 16, 38, 36), (36, 38, 39, 37), (16, 6, 23, 38), (38, 23, 22, 39), (28, 41, 10, 0), (41, 43, 11, 10), (4, 27, 40, 29), (29, 40, 41, 28), (27, 26, 42, 40), (41, 40, 62, 58), (26, 5, 30, 42), (42, 30, 31, 43), (22, 45, 27, 4), (45, 47, 26, 27), (6, 21, 44, 23), (23, 44, 45, 22), (21, 20, 46, 44), (46, 47, 63, 56), (20, 7, 24, 46), (46, 24, 25, 47), (16, 49, 21, 6), (49, 51, 20, 21), (2, 15, 48, 17), (17, 48, 49, 16), (15, 14, 50, 48), (49, 48, 57, 60), (14, 3, 18, 50), (50, 18, 19, 51), (8, 53, 15, 2), (53, 55, 14, 15), (0, 10, 52, 9), (9, 52, 53, 8), (10, 11, 54, 52), (11, 1, 12, 54), (54, 12, 13, 55), (44, 46, 56, 60), (45, 44, 60, 62), (47, 45, 62, 63), (57, 61, 55, 53), (62, 60, 57, 58), (56, 63, 59, 61), (51, 49, 60, 56), (50, 51, 56, 61), (48, 50, 61, 57), (43, 41, 58, 59), (42, 43, 59, 63), (40, 42, 63, 62), (59, 58, 52, 54), (61, 59, 54, 55), (58, 57, 53, 52)])
me_cube_006.polygons.foreach_set('material_index', [1, 1, 1, 1, 0, 1, 1, 1, 1, 1, 1, 1, 1, 1, 0, 0, 0, 0, 0, 0, 0, 0, 0, 2, 0, 0, 2, 0, 1, 1, 0, 2, 0, 0, 2, 1, 1, 1, 0, 2, 0, 0, 2, 0, 1, 1, 0, 2, 0, 0, 2, 1, 1, 2, 0, 2, 2, 0, 1, 2, 1, 2, 2, 1, 2, 2, 1, 0])
_uv = me_cube_006.uv_layers.new(name='UVMap')
_uv.uv.foreach_set('vector', [0.5417, 0.1667, 0.625, 0.1667, 0.625, 0.25, 0.5417, 0.25, 0.5417, 0.4167, 0.625, 0.4167, 0.625, 0.5, 0.5417, 0.5, 0.5417, 0.6667, 0.625, 0.6667, 0.625, 0.75, 0.5417, 0.75, 0.5417, 0.9167, 0.625, 0.9167, 0.625, 1.0, 0.5417, 1.0, 0.2917, 0.6667, 0.375, 0.6667, 0.375, 0.75, 0.2917, 0.75, 0.7917, 0.6667, 0.875, 0.6667, 0.875, 0.75, 0.7917, 0.75, 0.625, 0.6667, 0.7083, 0.6667, 0.7083, 0.75, 0.625, 0.75, 0.7083, 0.6667, 0.7917, 0.6667, 0.7917, 0.75, 0.7083, 0.75, 0.625, 0.5, 0.7083, 0.5, 0.7083, 0.5833, 0.625, 0.5833, 0.625, 0.5833, 0.7083, 0.5833, 0.7083, 0.6667, 0.625, 0.6667, 0.7083, 0.5, 0.7917, 0.5, 0.7917, 0.5833, 0.7083, 0.5833, 0.7083, 0.5833, 0.7917, 0.5833, 0.7917, 0.6667, 0.7083, 0.6667, 0.7917, 0.5, 0.875, 0.5, 0.875, 0.5833, 0.7917, 0.5833, 0.7917, 0.5833, 0.875, 0.5833, 0.875, 0.6667, 0.7917, 0.6667, 0.125, 0.6667, 0.2083, 0.6667, 0.2083, 0.75, 0.125, 0.75, 0.2083, 0.6667, 0.2917, 0.6667, 0.2917, 0.75, 0.2083, 0.75, 0.125, 0.5, 0.2083, 0.5, 0.2083, 0.5833, 0.125, 0.5833, 0.125, 0.5833, 0.2083, 0.5833, 0.2083, 0.6667, 0.125, 0.6667, 0.2083, 0.5, 0.2917, 0.5, 0.2917, 0.5833, 0.2083, 0.5833, 0.2083, 0.5833, 0.2917, 0.5833, 0.2917, 0.6667, 0.2083, 0.6667, 0.2917, 0.5, 0.375, 0.5, 0.375, 0.5833, 0.2917, 0.5833, 0.2917, 0.5833, 0.375, 0.5833, 0.375, 0.6667, 0.2917, 0.6667, 0.375, 0.9167, 0.4583, 0.9167, 0.4583, 1.0, 0.375, 1.0, 0.4583, 0.9167, 0.5417, 0.9167, 0.5417, 1.0, 0.4583, 1.0, 0.375, 0.75, 0.4583, 0.75, 0.4583, 0.8333, 0.375, 0.8333, 0.375, 0.8333, 0.4583, 0.8333, 0.4583, 0.9167, 0.375, 0.9167, 0.4583, 0.75, 0.5417, 0.75, 0.5417, 0.8333, 0.4583, 0.8333, 0.4583, 0.9167, 0.4583, 0.8333, 0.4583, 0.8333, 0.4583, 0.9167, 0.5417, 0.75, 0.625, 0.75, 0.625, 0.8333, 0.5417, 0.8333, 0.5417, 0.8333, 0.625, 0.8333, 0.625, 0.9167, 0.5417, 0.9167, 0.375, 0.6667, 0.4583, 0.6667, 0.4583, 0.75, 0.375, 0.75, 0.4583, 0.6667, 0.5417, 0.6667, 0.5417, 0.75, 0.4583, 0.75, 0.375, 0.5, 0.4583, 0.5, 0.4583, 0.5833, 0.375, 0.5833, 0.375, 0.5833, 0.4583, 0.5833, 0.4583, 0.6667, 0.375, 0.6667, 0.4583, 0.5, 0.5417, 0.5, 0.5417, 0.5833, 0.4583, 0.5833, 0.5417, 0.5833, 0.5417, 0.6667, 0.5417, 0.6667, 0.5417, 0.5833, 0.5417, 0.5, 0.625, 0.5, 0.625, 0.5833, 0.5417, 0.5833, 0.5417, 0.5833, 0.625, 0.5833, 0.625, 0.6667, 0.5417, 0.6667, 0.375, 0.4167, 0.4583, 0.4167, 0.4583, 0.5, 0.375, 0.5, 0.4583, 0.4167, 0.5417, 0.4167, 0.5417, 0.5, 0.4583, 0.5, 0.375, 0.25, 0.4583, 0.25, 0.4583, 0.3333, 0.375, 0.3333, 0.375, 0.3333, 0.4583, 0.3333, 0.4583, 0.4167, 0.375, 0.4167, 0.4583, 0.25, 0.5417, 0.25, 0.5417, 0.3333, 0.4583, 0.3333, 0.4583, 0.4167, 0.4583, 0.3333, 0.4583, 0.3333, 0.4583, 0.4167, 0.5417, 0.25, 0.625, 0.25, 0.625, 0.3333, 0.5417, 0.3333, 0.5417, 0.3333, 0.625, 0.3333, 0.625, 0.4167, 0.5417, 0.4167, 0.375, 0.1667, 0.4583, 0.1667, 0.4583, 0.25, 0.375, 0.25, 0.4583, 0.1667, 0.5417, 0.1667, 0.5417, 0.25, 0.4583, 0.25, 0.375, 0.0, 0.4583, 0.0, 0.4583, 0.08333, 0.375, 0.08333, 0.375, 0.08333, 0.4583, 0.08333, 0.4583, 0.1667, 0.375, 0.1667, 0.4583, 0.0, 0.5417, 0.0, 0.5417, 0.08333, 0.4583, 0.08333, 0.5417, 0.0, 0.625, 0.0, 0.625, 0.08333, 0.5417, 0.08333, 0.5417, 0.08333, 0.625, 0.08333, 0.625, 0.1667, 0.5417, 0.1667, 0.4583, 0.5833, 0.5417, 0.5833, 0.5417, 0.5833, 0.4583, 0.5833, 0.4583, 0.6667, 0.4583, 0.5833, 0.4583, 0.5833, 0.4583, 0.6667, 0.5417, 0.6667, 0.4583, 0.6667, 0.4583, 0.6667, 0.5417, 0.6667, 0.4583, 0.3333, 0.5417, 0.3333, 0.5417, 0.3333, 0.4583, 0.3333, 0.4583, 0.6667, 0.4583, 0.5833, 0.4583, 0.5833, 0.4583, 0.6667, 0.5417, 0.5833, 0.5417, 0.6667, 0.5417, 0.6667, 0.5417, 0.5833, 0.5417, 0.4167, 0.4583, 0.4167, 0.4583, 0.4167, 0.5417, 0.4167, 0.5417, 0.3333, 0.5417, 0.4167, 0.5417, 0.4167, 0.5417, 0.3333, 0.4583, 0.3333, 0.5417, 0.3333, 0.5417, 0.3333, 0.4583, 0.3333, 0.5417, 0.9167, 0.4583, 0.9167, 0.4583, 0.9167, 0.5417, 0.9167, 0.5417, 0.8333, 0.5417, 0.9167, 0.5417, 0.9167, 0.5417, 0.8333, 0.4583, 0.8333, 0.5417, 0.8333, 0.5417, 0.8333, 0.4583, 0.8333, 0.5417, 0.9167, 0.4583, 0.9167, 0.4583, 0.9167, 0.5417, 0.9167, 0.5417, 0.5833, 0.5417, 0.6667, 0.5417, 0.6667, 0.5417, 0.5833, 0.4583, 0.6667, 0.4583, 0.5833, 0.4583, 0.5833, 0.4583, 0.6667])
me_cube_006.materials.append(mat_floor)
me_cube_006.materials.append(mat_ceil)
me_cube_006.materials.append(mat_wall)
me_cube_006.use_remesh_fix_poles = True
me_cube_006.use_remesh_preserve_attributes = False
me_cube_006.use_mirror_vertex_groups = False
me_cube_006.update()
me_cube_007 = bpy.data.meshes.new('Cube.007')
me_cube_007.from_pydata([(-1.0, -1.0, 0.0), (-1.0, -1.0, 2.0), (-1.0, 1.0, 0.0), (-1.0, 1.0, 2.0), (1.0, -1.0, 0.0), (1.0, -1.0, 2.0), (1.0, 1.0, 0.0), (1.0, 1.0, 2.0), (-1.0, 0.75, 0.0), (-1.0, -0.75, 0.0), (-1.0, -1.0, 0.25), (-1.0, -1.0, 1.75), (-1.0, -0.75, 2.0), (-1.0, 0.75, 2.0), (-1.0, 1.0, 1.75), (-1.0, 1.0, 0.25), (0.75, 1.0, 0.0), (-0.75, 1.0, 0.0), (-0.75, 1.0, 2.0), (0.75, 1.0, 2.0), (1.0, 1.0, 1.75), (1.0, 1.0, 0.25), (1.0, -0.75, 0.0), (1.0, 0.75, 0.0), (1.0, 0.75, 2.0), (1.0, -0.75, 2.0), (1.0, -1.0, 1.75), (1.0, -1.0, 0.25), (-0.75, -1.0, 0.0), (0.75, -1.0, 0.0), (0.75, -1.0, 2.0), (-0.75, -1.0, 2.0), (0.75, 0.75, 2.0), (0.75, -0.75, 2.0), (-0.75, 0.75, 2.0), (-0.75, -0.75, 2.0), (-0.75, 0.75, 0.0), (-0.75, -0.75, 0.0), (0.75, 0.75, 0.0), (0.75, -0.75, 0.0), (0.75, -1.0, 0.25), (-0.75, -1.0, 0.25), (0.75, -1.0, 1.75), (-0.75, -1.0, 1.75), (1.0, 0.75, 0.25), (1.0, -0.75, 0.25), (1.0, 0.75, 1.75), (1.0, -0.75, 1.75), (-0.75, 1.0, 0.25), (0.75, 1.0, 0.25), (-0.75, 1.0, 1.75), (0.75, 1.0, 1.75), (-1.0, -0.75, 0.25), (-1.0, 0.75, 0.25), (-1.0, -0.75, 1.75), (-1.0, 0.75, 1.75), (0.75, 0.75, 0.25), (0.75, -0.75, 0.25), (0.75, 0.75, 1.75), (0.75, -0.75, 1.75), (-0.75, 0.75, 0.25), (-0.75, -0.75, 0.25), (-0.75, 0.75, 1.75), (-0.75, -0.75, 1.75)], [], [(55, 13, 3, 14), (51, 19, 7, 20), (47, 25, 5, 26), (43, 31, 1, 11), (39, 22, 4, 29), (35, 12, 1, 31), (25, 33, 30, 5), (33, 35, 31, 30), (7, 19, 32, 24), (24, 32, 33, 25), (19, 18, 34, 32), (32, 34, 35, 33), (18, 3, 13, 34), (34, 13, 12, 35), (9, 37, 28, 0), (37, 39, 29, 28), (2, 17, 36, 8), (8, 36, 37, 9), (17, 16, 38, 36), (36, 38, 39, 37), (16, 6, 23, 38), (38, 23, 22, 39), (28, 41, 10, 0), (41, 43, 11, 10), (4, 27, 40, 29), (29, 40, 41, 28), (27, 26, 42, 40), (40, 42, 43, 41), (26, 5, 30, 42), (42, 30, 31, 43), (22, 45, 27, 4), (45, 47, 26, 27), (6, 21, 44, 23), (23, 44, 45, 22), (21, 20, 46, 44), (46, 47, 59, 58), (20, 7, 24, 46), (46, 24, 25, 47), (16, 49, 21, 6), (49, 51, 20, 21), (2, 15, 48, 17), (17, 48, 49, 16), (15, 14, 50, 48), (48, 50, 51, 49), (14, 3, 18, 50), (50, 18, 19, 51), (8, 53, 15, 2), (53, 55, 14, 15), (0, 10, 52, 9), (9, 52, 53, 8), (10, 11, 54, 52), (52, 54, 55, 53), (11, 1, 12, 54), (54, 12, 13, 55), (56, 58, 62, 60), (44, 46, 58, 56), (45, 44, 56, 57), (47, 45, 57, 59), (60, 62, 63, 61), (57, 56, 60, 61), (59, 57, 61, 63), (58, 59, 63, 62)])
me_cube_007.polygons.foreach_set('material_index', [1, 1, 1, 1, 0, 1, 1, 1, 1, 1, 1, 1, 1, 1, 0, 0, 0, 0, 0, 0, 0, 0, 0, 2, 0, 0, 2, 2, 1, 1, 0, 2, 0, 0, 2, 1, 1, 1, 0, 2, 0, 0, 2, 2, 1, 1, 0, 2, 0, 0, 2, 2, 1, 1, 2, 2, 0, 2, 2, 0, 2, 1])
_uv = me_cube_007.uv_layers.new(name='UVMap')
_uv.uv.foreach_set('vector', [0.5417, 0.1667, 0.625, 0.1667, 0.625, 0.25, 0.5417, 0.25, 0.5417, 0.4167, 0.625, 0.4167, 0.625, 0.5, 0.5417, 0.5, 0.5417, 0.6667, 0.625, 0.6667, 0.625, 0.75, 0.5417, 0.75, 0.5417, 0.9167, 0.625, 0.9167, 0.625, 1.0, 0.5417, 1.0, 0.2917, 0.6667, 0.375, 0.6667, 0.375, 0.75, 0.2917, 0.75, 0.7917, 0.6667, 0.875, 0.6667, 0.875, 0.75, 0.7917, 0.75, 0.625, 0.6667, 0.7083, 0.6667, 0.7083, 0.75, 0.625, 0.75, 0.7083, 0.6667, 0.7917, 0.6667, 0.7917, 0.75, 0.7083, 0.75, 0.625, 0.5, 0.7083, 0.5, 0.7083, 0.5833, 0.625, 0.5833, 0.625, 0.5833, 0.7083, 0.5833, 0.7083, 0.6667, 0.625, 0.6667, 0.7083, 0.5, 0.7917, 0.5, 0.7917, 0.5833, 0.7083, 0.5833, 0.7083, 0.5833, 0.7917, 0.5833, 0.7917, 0.6667, 0.7083, 0.6667, 0.7917, 0.5, 0.875, 0.5, 0.875, 0.5833, 0.7917, 0.5833, 0.7917, 0.5833, 0.875, 0.5833, 0.875, 0.6667, 0.7917, 0.6667, 0.125, 0.6667, 0.2083, 0.6667, 0.2083, 0.75, 0.125, 0.75, 0.2083, 0.6667, 0.2917, 0.6667, 0.2917, 0.75, 0.2083, 0.75, 0.125, 0.5, 0.2083, 0.5, 0.2083, 0.5833, 0.125, 0.5833, 0.125, 0.5833, 0.2083, 0.5833, 0.2083, 0.6667, 0.125, 0.6667, 0.2083, 0.5, 0.2917, 0.5, 0.2917, 0.5833, 0.2083, 0.5833, 0.2083, 0.5833, 0.2917, 0.5833, 0.2917, 0.6667, 0.2083, 0.6667, 0.2917, 0.5, 0.375, 0.5, 0.375, 0.5833, 0.2917, 0.5833, 0.2917, 0.5833, 0.375, 0.5833, 0.375, 0.6667, 0.2917, 0.6667, 0.375, 0.9167, 0.4583, 0.9167, 0.4583, 1.0, 0.375, 1.0, 0.4583, 0.9167, 0.5417, 0.9167, 0.5417, 1.0, 0.4583, 1.0, 0.375, 0.75, 0.4583, 0.75, 0.4583, 0.8333, 0.375, 0.8333, 0.375, 0.8333, 0.4583, 0.8333, 0.4583, 0.9167, 0.375, 0.9167, 0.4583, 0.75, 0.5417, 0.75, 0.5417, 0.8333, 0.4583, 0.8333, 0.4583, 0.8333, 0.5417, 0.8333, 0.5417, 0.9167, 0.4583, 0.9167, 0.5417, 0.75, 0.625, 0.75, 0.625, 0.8333, 0.5417, 0.8333, 0.5417, 0.8333, 0.625, 0.8333, 0.625, 0.9167, 0.5417, 0.9167, 0.375, 0.6667, 0.4583, 0.6667, 0.4583, 0.75, 0.375, 0.75, 0.4583, 0.6667, 0.5417, 0.6667, 0.5417, 0.75, 0.4583, 0.75, 0.375, 0.5, 0.4583, 0.5, 0.4583, 0.5833, 0.375, 0.5833, 0.375, 0.5833, 0.4583, 0.5833, 0.4583, 0.6667, 0.375, 0.6667, 0.4583, 0.5, 0.5417, 0.5, 0.5417, 0.5833, 0.4583, 0.5833, 0.5417, 0.5833, 0.5417, 0.6667, 0.5417, 0.6667, 0.5417, 0.5833, 0.5417, 0.5, 0.625, 0.5, 0.625, 0.5833, 0.5417, 0.5833, 0.5417, 0.5833, 0.625, 0.5833, 0.625, 0.6667, 0.5417, 0.6667, 0.375, 0.4167, 0.4583, 0.4167, 0.4583, 0.5, 0.375, 0.5, 0.4583, 0.4167, 0.5417, 0.4167, 0.5417, 0.5, 0.4583, 0.5, 0.375, 0.25, 0.4583, 0.25, 0.4583, 0.3333, 0.375, 0.3333, 0.375, 0.3333, 0.4583, 0.3333, 0.4583, 0.4167, 0.375, 0.4167, 0.4583, 0.25, 0.5417, 0.25, 0.5417, 0.3333, 0.4583, 0.3333, 0.4583, 0.3333, 0.5417, 0.3333, 0.5417, 0.4167, 0.4583, 0.4167, 0.5417, 0.25, 0.625, 0.25, 0.625, 0.3333, 0.5417, 0.3333, 0.5417, 0.3333, 0.625, 0.3333, 0.625, 0.4167, 0.5417, 0.4167, 0.375, 0.1667, 0.4583, 0.1667, 0.4583, 0.25, 0.375, 0.25, 0.4583, 0.1667, 0.5417, 0.1667, 0.5417, 0.25, 0.4583, 0.25, 0.375, 0.0, 0.4583, 0.0, 0.4583, 0.08333, 0.375, 0.08333, 0.375, 0.08333, 0.4583, 0.08333, 0.4583, 0.1667, 0.375, 0.1667, 0.4583, 0.0, 0.5417, 0.0, 0.5417, 0.08333, 0.4583, 0.08333, 0.4583, 0.08333, 0.5417, 0.08333, 0.5417, 0.1667, 0.4583, 0.1667, 0.5417, 0.0, 0.625, 0.0, 0.625, 0.08333, 0.5417, 0.08333, 0.5417, 0.08333, 0.625, 0.08333, 0.625, 0.1667, 0.5417, 0.1667, 0.4583, 0.5833, 0.5417, 0.5833, 0.5417, 0.5833, 0.4583, 0.5833, 0.4583, 0.5833, 0.5417, 0.5833, 0.5417, 0.5833, 0.4583, 0.5833, 0.4583, 0.6667, 0.4583, 0.5833, 0.4583, 0.5833, 0.4583, 0.6667, 0.5417, 0.6667, 0.4583, 0.6667, 0.4583, 0.6667, 0.5417, 0.6667, 0.4583, 0.5833, 0.5417, 0.5833, 0.5417, 0.6667, 0.4583, 0.6667, 0.4583, 0.6667, 0.4583, 0.5833, 0.4583, 0.5833, 0.4583, 0.6667, 0.5417, 0.6667, 0.4583, 0.6667, 0.4583, 0.6667, 0.5417, 0.6667, 0.5417, 0.5833, 0.5417, 0.6667, 0.5417, 0.6667, 0.5417, 0.5833])
me_cube_007.materials.append(mat_floor)
me_cube_007.materials.append(mat_ceil)
me_cube_007.materials.append(mat_wall)
me_cube_007.use_remesh_fix_poles = True
me_cube_007.use_remesh_preserve_attributes = False
me_cube_007.use_mirror_vertex_groups = False
me_cube_007.update()
me_cube_010 = bpy.data.meshes.new('Cube.010')
me_cube_010.from_pydata([(-1.0, -1.0, 0.0), (-1.0, -1.0, 2.0), (-1.0, 1.0, 0.0), (-1.0, 1.0, 2.0), (1.0, -1.0, 0.0), (1.0, 1.0, 0.0), (1.0, 1.0, 2.0), (-1.0, 0.75, 0.0), (-1.0, -0.75, 0.0), (-1.0, -1.0, 0.25), (-1.0, -1.0, 1.75), (-1.0, -0.75, 2.0), (-1.0, 0.75, 2.0), (-1.0, 1.0, 1.75), (-1.0, 1.0, 0.25), (0.75, 1.0, 0.0), (-0.75, 1.0, 0.0), (-0.75, 1.0, 2.0), (0.75, 1.0, 2.0), (1.0, 1.0, 1.75), (1.0, 1.0, 0.25), (1.0, -0.75, 0.0), (1.0, 0.75, 0.0), (1.0, 0.75, 2.0), (1.0, -1.0, 0.25), (-0.75, -1.0, 0.0), (0.75, -1.0, 0.0), (-0.75, -1.0, 2.0), (0.75, 0.75, 2.0), (-0.75, 0.75, 1.75), (-0.75, 0.75, 2.0), (-0.75, -0.75, 2.0), (-0.75, 0.75, 0.0), (-0.75, -0.75, 0.0), (0.75, 0.75, 0.0), (0.75, -0.75, 0.0), (0.75, -1.0, 0.25), (-0.75, -1.0, 0.25), (0.75, 0.75, 1.75), (-0.75, -1.0, 1.75), (1.0, 0.75, 0.25), (1.0, -0.75, 0.25), (1.0, 0.75, 1.75), (-1.0, 0.75, 1.75), (-0.75, 1.0, 0.25), (0.75, 1.0, 0.25), (-1.0, -0.75, 0.25), (-1.0, 0.75, 0.25), (-1.0, -0.75, 1.75), (0.75, 1.0, 1.75), (-0.75, 0.75, 0.25), (-0.75, -0.75, 0.25), (0.75, 0.75, 0.25), (0.75, -0.75, 0.25), (-0.75, 1.0, 1.75), (-0.75, -0.75, 1.75)], [], [(43, 12, 3, 13), (49, 18, 6, 19), (39, 27, 1, 10), (35, 21, 4, 26), (31, 11, 1, 27), (52, 45, 49, 38), (6, 18, 28, 23), (18, 17, 30, 28), (28, 30, 29, 38), (17, 3, 12, 30), (30, 12, 11, 31), (8, 33, 25, 0), (33, 35, 26, 25), (2, 16, 32, 7), (7, 32, 33, 8), (16, 15, 34, 32), (32, 34, 35, 33), (15, 5, 22, 34), (34, 22, 21, 35), (25, 37, 9, 0), (37, 39, 10, 9), (4, 24, 36, 26), (26, 36, 37, 25), (37, 36, 53, 51), (50, 52, 38, 29), (21, 41, 24, 4), (5, 20, 40, 22), (22, 40, 41, 21), (20, 19, 42, 40), (23, 28, 38, 42), (19, 6, 23, 42), (15, 45, 20, 5), (45, 49, 19, 20), (2, 14, 44, 16), (16, 44, 45, 15), (14, 13, 54, 44), (45, 44, 54, 49), (13, 3, 17, 54), (54, 17, 18, 49), (7, 47, 14, 2), (47, 43, 13, 14), (0, 9, 46, 8), (8, 46, 47, 7), (9, 10, 48, 46), (10, 1, 11, 48), (48, 11, 12, 43), (40, 42, 38, 52), (41, 40, 52, 53), (27, 39, 55, 31), (50, 29, 43, 47), (53, 52, 50, 51), (39, 37, 51, 55), (55, 29, 43, 48), (24, 41, 53, 36), (55, 51, 46, 48), (44, 50, 29, 54), (49, 54, 29, 38), (51, 50, 29, 55), (47, 46, 48, 43), (30, 31, 55, 29)])
me_cube_010.polygons.foreach_set('material_index', [2, 2, 2, 0, 2, 2, 2, 2, 2, 2, 2, 0, 0, 0, 0, 0, 0, 0, 0, 0, 2, 0, 0, 0, 2, 0, 0, 0, 2, 2, 2, 0, 2, 0, 0, 2, 2, 2, 2, 0, 2, 0, 0, 2, 2, 2, 2, 0, 2, 2, 0, 2, 2, 0, 2, 2, 2, 2, 2, 2])
_uv = me_cube_010.uv_layers.new(name='UVMap')
_uv.uv.foreach_set('vector', [0.5417, 0.1667, 0.625, 0.1667, 0.625, 0.25, 0.5417, 0.25, 0.5417, 0.4167, 0.625, 0.4167, 0.625, 0.5, 0.5417, 0.5, 0.5417, 0.9167, 0.625, 0.9167, 0.625, 1.0, 0.5417, 1.0, 0.2917, 0.6667, 0.375, 0.6667, 0.375, 0.75, 0.2917, 0.75, 0.7917, 0.6667, 0.875, 0.6667, 0.875, 0.75, 0.7917, 0.75, 0.4583, 0.4167, 0.4583, 0.4167, 0.4583, 0.4167, 0.4583, 0.4167, 0.625, 0.5, 0.7083, 0.5, 0.7083, 0.5833, 0.625, 0.5833, 0.7083, 0.5, 0.7917, 0.5, 0.7917, 0.5833, 0.7083, 0.5833, 0.7083, 0.5833, 0.7917, 0.5833, 0.7917, 0.5833, 0.7083, 0.5833, 0.7917, 0.5, 0.875, 0.5, 0.875, 0.5833, 0.7917, 0.5833, 0.7917, 0.5833, 0.875, 0.5833, 0.875, 0.6667, 0.7917, 0.6667, 0.125, 0.6667, 0.2083, 0.6667, 0.2083, 0.75, 0.125, 0.75, 0.2083, 0.6667, 0.2917, 0.6667, 0.2917, 0.75, 0.2083, 0.75, 0.125, 0.5, 0.2083, 0.5, 0.2083, 0.5833, 0.125, 0.5833, 0.125, 0.5833, 0.2083, 0.5833, 0.2083, 0.6667, 0.125, 0.6667, 0.2083, 0.5, 0.2917, 0.5, 0.2917, 0.5833, 0.2083, 0.5833, 0.2083, 0.5833, 0.2917, 0.5833, 0.2917, 0.6667, 0.2083, 0.6667, 0.2917, 0.5, 0.375, 0.5, 0.375, 0.5833, 0.2917, 0.5833, 0.2917, 0.5833, 0.375, 0.5833, 0.375, 0.6667, 0.2917, 0.6667, 0.375, 0.9167, 0.4583, 0.9167, 0.4583, 1.0, 0.375, 1.0, 0.4583, 0.9167, 0.5417, 0.9167, 0.5417, 1.0, 0.4583, 1.0, 0.375, 0.75, 0.4583, 0.75, 0.4583, 0.8333, 0.375, 0.8333, 0.375, 0.8333, 0.4583, 0.8333, 0.4583, 0.9167, 0.375, 0.9167, 0.4583, 0.9167, 0.4583, 0.8333, 0.4583, 0.8333, 0.4583, 0.9167, 0.4583, 0.5833, 0.4583, 0.5833, 0.4583, 0.5833, 0.4583, 0.5833, 0.375, 0.6667, 0.4583, 0.6667, 0.4583, 0.75, 0.375, 0.75, 0.375, 0.5, 0.4583, 0.5, 0.4583, 0.5833, 0.375, 0.5833, 0.375, 0.5833, 0.4583, 0.5833, 0.4583, 0.6667, 0.375, 0.6667, 0.4583, 0.5, 0.5417, 0.5, 0.5417, 0.5833, 0.4583, 0.5833, 0.625, 0.5833, 0.7083, 0.5833, 0.5417, 0.5833, 0.5417, 0.5833, 0.5417, 0.5, 0.625, 0.5, 0.625, 0.5833, 0.5417, 0.5833, 0.375, 0.4167, 0.4583, 0.4167, 0.4583, 0.5, 0.375, 0.5, 0.4583, 0.4167, 0.5417, 0.4167, 0.5417, 0.5, 0.4583, 0.5, 0.375, 0.25, 0.4583, 0.25, 0.4583, 0.3333, 0.375, 0.3333, 0.375, 0.3333, 0.4583, 0.3333, 0.4583, 0.4167, 0.375, 0.4167, 0.4583, 0.25, 0.5417, 0.25, 0.5417, 0.3333, 0.4583, 0.3333, 0.4583, 0.4167, 0.4583, 0.3333, 0.4583, 0.3333, 0.4583, 0.4167, 0.5417, 0.25, 0.625, 0.25, 0.625, 0.3333, 0.5417, 0.3333, 0.5417, 0.3333, 0.625, 0.3333, 0.625, 0.4167, 0.5417, 0.4167, 0.375, 0.1667, 0.4583, 0.1667, 0.4583, 0.25, 0.375, 0.25, 0.4583, 0.1667, 0.5417, 0.1667, 0.5417, 0.25, 0.4583, 0.25, 0.375, 0.0, 0.4583, 0.0, 0.4583, 0.08333, 0.375, 0.08333, 0.375, 0.08333, 0.4583, 0.08333, 0.4583, 0.1667, 0.375, 0.1667, 0.4583, 0.0, 0.5417, 0.0, 0.5417, 0.08333, 0.4583, 0.08333, 0.5417, 0.0, 0.625, 0.0, 0.625, 0.08333, 0.5417, 0.08333, 0.5417, 0.08333, 0.625, 0.08333, 0.625, 0.1667, 0.5417, 0.1667, 0.4583, 0.5833, 0.5417, 0.5833, 0.5417, 0.5833, 0.4583, 0.5833, 0.4583, 0.6667, 0.4583, 0.5833, 0.4583, 0.5833, 0.4583, 0.6667, 0.625, 0.9167, 0.5417, 0.9167, 0.5417, 0.9167, 0.7917, 0.6667, 0.4583, 0.3333, 0.5417, 0.3333, 0.5417, 0.3333, 0.4583, 0.3333, 0.4583, 0.6667, 0.4583, 0.5833, 0.4583, 0.5833, 0.4583, 0.6667, 0.5417, 0.9167, 0.4583, 0.9167, 0.4583, 0.9167, 0.5417, 0.9167, 0.4583, 0.6667, 0.4583, 0.5833, 0.4583, 0.5833, 0.4583, 0.6667, 0.4583, 0.75, 0.4583, 0.6667, 0.4583, 0.6667, 0.4583, 0.8333, 0.5417, 0.9167, 0.4583, 0.9167, 0.4583, 0.9167, 0.5417, 0.9167, 0.4583, 0.3333, 0.4583, 0.3333, 0.4583, 0.3333, 0.4583, 0.3333, 0.4583, 0.4167, 0.4583, 0.3333, 0.4583, 0.3333, 0.4583, 0.4167, 0.4583, 0.6667, 0.4583, 0.5833, 0.4583, 0.5833, 0.4583, 0.6667, 0.4583, 0.1667, 0.4583, 0.08333, 0.4583, 0.08333, 0.4583, 0.1667, 0.7917, 0.5833, 0.7917, 0.6667, 0.7917, 0.6667, 0.7917, 0.5833])
me_cube_010.materials.append(mat_floor)
me_cube_010.materials.append(mat_ceil)
me_cube_010.materials.append(mat_wall)
me_cube_010.use_remesh_fix_poles = True
me_cube_010.use_remesh_preserve_attributes = False
me_cube_010.use_mirror_vertex_groups = False
me_cube_010.update()
me_cube_011 = bpy.data.meshes.new('Cube.011')
me_cube_011.from_pydata([(-1.0, -1.0, 0.0), (-1.0, 1.0, 0.0), (-1.0, 1.0, 2.0), (1.0, -1.0, 0.0), (1.0, 1.0, 0.0), (1.0, 1.0, 2.0), (-1.0, 0.75, 0.0), (-1.0, -0.75, 0.0), (-1.0, -1.0, 0.25), (-1.0, 0.75, 2.0), (-1.0, 1.0, 1.75), (-1.0, 1.0, 0.25), (0.75, 1.0, 0.0), (-0.75, 1.0, 0.0), (-0.75, 1.0, 2.0), (0.75, 1.0, 2.0), (1.0, 1.0, 1.75), (1.0, 1.0, 0.25), (1.0, -0.75, 0.0), (1.0, 0.75, 0.0), (1.0, 0.75, 2.0), (1.0, -1.0, 0.25), (-0.75, -1.0, 0.0), (0.75, -1.0, 0.0), (0.75, 0.75, 2.0), (-0.75, 0.75, 1.75), (-0.75, 0.75, 2.0), (-0.75, 0.75, 0.0), (-0.75, -0.75, 0.0), (0.75, 0.75, 0.0), (0.75, -0.75, 0.0), (0.75, -1.0, 0.25), (-0.75, -1.0, 0.25), (0.75, 0.75, 1.75), (1.0, 0.75, 0.25), (1.0, -0.75, 0.25), (1.0, 0.75, 1.75), (-1.0, 0.75, 1.75), (-0.75, 1.0, 0.25), (0.75, 1.0, 0.25), (-1.0, -0.75, 0.25), (-1.0, 0.75, 0.25), (0.75, 1.0, 1.75), (-0.75, 0.75, 0.25), (-0.75, -0.75, 0.25), (0.75, 0.75, 0.25), (0.75, -0.75, 0.25), (-0.75, 1.0, 1.75)], [], [(37, 9, 2, 10), (42, 15, 5, 16), (30, 18, 3, 23), (45, 39, 42, 33), (5, 15, 24, 20), (15, 14, 26, 24), (24, 26, 25, 33), (14, 2, 9, 26), (7, 28, 22, 0), (28, 30, 23, 22), (1, 13, 27, 6), (6, 27, 28, 7), (13, 12, 29, 27), (27, 29, 30, 28), (12, 4, 19, 29), (29, 19, 18, 30), (22, 32, 8, 0), (3, 21, 31, 23), (23, 31, 32, 22), (32, 31, 46, 44), (43, 45, 33, 25), (18, 35, 21, 3), (4, 17, 34, 19), (19, 34, 35, 18), (17, 16, 36, 34), (20, 24, 33, 36), (16, 5, 20, 36), (12, 39, 17, 4), (39, 42, 16, 17), (1, 11, 38, 13), (13, 38, 39, 12), (11, 10, 47, 38), (39, 38, 47, 42), (10, 2, 14, 47), (47, 14, 15, 42), (6, 41, 11, 1), (41, 37, 10, 11), (0, 8, 40, 7), (7, 40, 41, 6), (34, 36, 33, 45), (35, 34, 45, 46), (43, 25, 37, 41), (46, 45, 43, 44), (21, 35, 46, 31), (40, 44, 43, 41), (38, 43, 25, 47), (42, 47, 25, 33), (37, 25, 26, 9), (8, 32, 44, 40)])
me_cube_011.polygons.foreach_set('material_index', [2, 2, 0, 2, 2, 2, 2, 2, 0, 0, 0, 0, 0, 0, 0, 0, 0, 0, 0, 0, 2, 0, 0, 0, 2, 2, 2, 0, 2, 0, 0, 2, 2, 2, 2, 0, 2, 0, 0, 2, 0, 2, 0, 0, 0, 2, 2, 2, 0])
_uv = me_cube_011.uv_layers.new(name='UVMap')
_uv.uv.foreach_set('vector', [0.5417, 0.1667, 0.625, 0.1667, 0.625, 0.25, 0.5417, 0.25, 0.5417, 0.4167, 0.625, 0.4167, 0.625, 0.5, 0.5417, 0.5, 0.2917, 0.6667, 0.375, 0.6667, 0.375, 0.75, 0.2917, 0.75, 0.4583, 0.4167, 0.4583, 0.4167, 0.4583, 0.4167, 0.4583, 0.4167, 0.625, 0.5, 0.7083, 0.5, 0.7083, 0.5833, 0.625, 0.5833, 0.7083, 0.5, 0.7917, 0.5, 0.7917, 0.5833, 0.7083, 0.5833, 0.7083, 0.5833, 0.7917, 0.5833, 0.7917, 0.5833, 0.7083, 0.5833, 0.7917, 0.5, 0.875, 0.5, 0.875, 0.5833, 0.7917, 0.5833, 0.125, 0.6667, 0.2083, 0.6667, 0.2083, 0.75, 0.125, 0.75, 0.2083, 0.6667, 0.2917, 0.6667, 0.2917, 0.75, 0.2083, 0.75, 0.125, 0.5, 0.2083, 0.5, 0.2083, 0.5833, 0.125, 0.5833, 0.125, 0.5833, 0.2083, 0.5833, 0.2083, 0.6667, 0.125, 0.6667, 0.2083, 0.5, 0.2917, 0.5, 0.2917, 0.5833, 0.2083, 0.5833, 0.2083, 0.5833, 0.2917, 0.5833, 0.2917, 0.6667, 0.2083, 0.6667, 0.2917, 0.5, 0.375, 0.5, 0.375, 0.5833, 0.2917, 0.5833, 0.2917, 0.5833, 0.375, 0.5833, 0.375, 0.6667, 0.2917, 0.6667, 0.375, 0.9167, 0.4583, 0.9167, 0.4583, 1.0, 0.375, 1.0, 0.375, 0.75, 0.4583, 0.75, 0.4583, 0.8333, 0.375, 0.8333, 0.375, 0.8333, 0.4583, 0.8333, 0.4583, 0.9167, 0.375, 0.9167, 0.4583, 0.9167, 0.4583, 0.8333, 0.4583, 0.8333, 0.4583, 0.9167, 0.4583, 0.5833, 0.4583, 0.5833, 0.4583, 0.5833, 0.4583, 0.5833, 0.375, 0.6667, 0.4583, 0.6667, 0.4583, 0.75, 0.375, 0.75, 0.375, 0.5, 0.4583, 0.5, 0.4583, 0.5833, 0.375, 0.5833, 0.375, 0.5833, 0.4583, 0.5833, 0.4583, 0.6667, 0.375, 0.6667, 0.4583, 0.5, 0.5417, 0.5, 0.5417, 0.5833, 0.4583, 0.5833, 0.625, 0.5833, 0.7083, 0.5833, 0.5417, 0.5833, 0.5417, 0.5833, 0.5417, 0.5, 0.625, 0.5, 0.625, 0.5833, 0.5417, 0.5833, 0.375, 0.4167, 0.4583, 0.4167, 0.4583, 0.5, 0.375, 0.5, 0.4583, 0.4167, 0.5417, 0.4167, 0.5417, 0.5, 0.4583, 0.5, 0.375, 0.25, 0.4583, 0.25, 0.4583, 0.3333, 0.375, 0.3333, 0.375, 0.3333, 0.4583, 0.3333, 0.4583, 0.4167, 0.375, 0.4167, 0.4583, 0.25, 0.5417, 0.25, 0.5417, 0.3333, 0.4583, 0.3333, 0.4583, 0.4167, 0.4583, 0.3333, 0.4583, 0.3333, 0.4583, 0.4167, 0.5417, 0.25, 0.625, 0.25, 0.625, 0.3333, 0.5417, 0.3333, 0.5417, 0.3333, 0.625, 0.3333, 0.625, 0.4167, 0.5417, 0.4167, 0.375, 0.1667, 0.4583, 0.1667, 0.4583, 0.25, 0.375, 0.25, 0.4583, 0.1667, 0.5417, 0.1667, 0.5417, 0.25, 0.4583, 0.25, 0.375, 0.0, 0.4583, 0.0, 0.4583, 0.08333, 0.375, 0.08333, 0.375, 0.08333, 0.4583, 0.08333, 0.4583, 0.1667, 0.375, 0.1667, 0.4583, 0.5833, 0.5417, 0.5833, 0.5417, 0.5833, 0.4583, 0.5833, 0.4583, 0.6667, 0.4583, 0.5833, 0.4583, 0.5833, 0.4583, 0.6667, 0.4583, 0.3333, 0.5417, 0.3333, 0.5417, 0.3333, 0.4583, 0.3333, 0.4583, 0.6667, 0.4583, 0.5833, 0.4583, 0.5833, 0.4583, 0.6667, 0.4583, 0.75, 0.4583, 0.6667, 0.4583, 0.6667, 0.4583, 0.8333, 0.4583, 0.08333, 0.4583, 0.9167, 0.4583, 0.5833, 0.4583, 0.3333, 0.4583, 0.3333, 0.4583, 0.3333, 0.4583, 0.3333, 0.4583, 0.3333, 0.4583, 0.4167, 0.4583, 0.3333, 0.4583, 0.3333, 0.4583, 0.4167, 0.5417, 0.3333, 0.5417, 0.3333, 0.7917, 0.5833, 0.875, 0.5833, 0.4583, 0.0, 0.4583, 0.9167, 0.4583, 0.9167, 0.4583, 0.08333])
me_cube_011.materials.append(mat_floor)
me_cube_011.materials.append(mat_ceil)
me_cube_011.materials.append(mat_wall)
me_cube_011.use_remesh_fix_poles = True
me_cube_011.use_remesh_preserve_attributes = False
me_cube_011.use_mirror_vertex_groups = False
me_cube_011.update()
me_cube_012 = bpy.data.meshes.new('Cube.012')
me_cube_012.from_pydata([(-1.0, -1.0, 0.0), (-1.0, 1.0, 0.0), (-1.0, 1.0, 2.0), (1.0, -1.0, 0.0), (1.0, 1.0, 0.0), (1.0, 1.0, 2.0), (-1.0, 0.75, 0.0), (-1.0, -0.75, 0.0), (-1.0, -1.0, 0.25), (-1.0, 0.75, 2.0), (-1.0, 1.0, 1.75), (-1.0, 1.0, 0.25), (0.75, 1.0, 0.0), (-0.75, 1.0, 0.0), (-0.75, 1.0, 2.0), (0.75, 1.0, 2.0), (1.0, 1.0, 1.75), (1.0, 1.0, 0.25), (1.0, -0.75, 0.0), (1.0, 0.75, 0.0), (1.0, 0.75, 2.0), (1.0, -1.0, 0.25), (-0.75, -1.0, 0.0), (0.75, -1.0, 0.0), (0.75, 0.75, 2.0), (-0.75, 0.75, 1.75), (-0.75, 0.75, 2.0), (-0.75, 0.75, 0.0), (-0.75, -0.75, 0.0), (0.75, 0.75, 0.0), (0.75, -0.75, 0.0), (0.75, -1.0, 0.25), (-0.75, -1.0, 0.25), (0.75, 0.75, 1.75), (1.0, 0.75, 0.25), (1.0, -0.75, 0.25), (1.0, 0.75, 1.75), (-1.0, 0.75, 1.75), (-0.75, 1.0, 0.25), (0.75, 1.0, 0.25), (-1.0, -0.75, 0.25), (-1.0, 0.75, 0.25), (0.75, 1.0, 1.75), (-0.75, 0.75, 0.25), (-0.75, -0.75, 0.25), (0.75, 0.75, 0.25), (0.75, -0.75, 0.25), (-0.75, 1.0, 1.75)], [], [(37, 9, 2, 10), (42, 15, 5, 16), (30, 18, 3, 23), (45, 39, 42, 33), (5, 15, 24, 20), (15, 14, 26, 24), (24, 26, 25, 33), (14, 2, 9, 26), (7, 28, 22, 0), (28, 30, 23, 22), (1, 13, 27, 6), (6, 27, 28, 7), (13, 12, 29, 27), (27, 29, 30, 28), (12, 4, 19, 29), (29, 19, 18, 30), (22, 32, 8, 0), (3, 21, 31, 23), (23, 31, 32, 22), (32, 31, 46, 44), (43, 45, 39, 38), (18, 35, 21, 3), (4, 17, 34, 19), (19, 34, 35, 18), (17, 16, 36, 34), (20, 24, 33, 36), (16, 5, 20, 36), (12, 39, 17, 4), (39, 42, 16, 17), (1, 11, 38, 13), (13, 38, 39, 12), (11, 10, 47, 38), (10, 2, 14, 47), (47, 14, 15, 42), (6, 41, 11, 1), (41, 37, 10, 11), (0, 8, 40, 7), (7, 40, 41, 6), (34, 36, 33, 45), (35, 34, 45, 46), (43, 25, 37, 41), (46, 45, 43, 44), (21, 35, 46, 31), (40, 44, 43, 41), (38, 43, 25, 47), (42, 47, 25, 33), (37, 25, 26, 9), (8, 32, 44, 40)])
me_cube_012.polygons.foreach_set('material_index', [2, 2, 0, 2, 2, 2, 2, 2, 0, 0, 0, 0, 0, 0, 0, 0, 0, 0, 0, 0, 0, 0, 0, 0, 2, 2, 2, 0, 2, 0, 0, 2, 2, 2, 0, 2, 0, 0, 2, 0, 2, 0, 0, 0, 2, 1, 2, 0])
_uv = me_cube_012.uv_layers.new(name='UVMap')
_uv.uv.foreach_set('vector', [0.5417, 0.1667, 0.625, 0.1667, 0.625, 0.25, 0.5417, 0.25, 0.5417, 0.4167, 0.625, 0.4167, 0.625, 0.5, 0.5417, 0.5, 0.2917, 0.6667, 0.375, 0.6667, 0.375, 0.75, 0.2917, 0.75, 0.4583, 0.4167, 0.4583, 0.4167, 0.4583, 0.4167, 0.4583, 0.4167, 0.625, 0.5, 0.7083, 0.5, 0.7083, 0.5833, 0.625, 0.5833, 0.7083, 0.5, 0.7917, 0.5, 0.7917, 0.5833, 0.7083, 0.5833, 0.7083, 0.5833, 0.7917, 0.5833, 0.7917, 0.5833, 0.7083, 0.5833, 0.7917, 0.5, 0.875, 0.5, 0.875, 0.5833, 0.7917, 0.5833, 0.125, 0.6667, 0.2083, 0.6667, 0.2083, 0.75, 0.125, 0.75, 0.2083, 0.6667, 0.2917, 0.6667, 0.2917, 0.75, 0.2083, 0.75, 0.125, 0.5, 0.2083, 0.5, 0.2083, 0.5833, 0.125, 0.5833, 0.125, 0.5833, 0.2083, 0.5833, 0.2083, 0.6667, 0.125, 0.6667, 0.2083, 0.5, 0.2917, 0.5, 0.2917, 0.5833, 0.2083, 0.5833, 0.2083, 0.5833, 0.2917, 0.5833, 0.2917, 0.6667, 0.2083, 0.6667, 0.2917, 0.5, 0.375, 0.5, 0.375, 0.5833, 0.2917, 0.5833, 0.2917, 0.5833, 0.375, 0.5833, 0.375, 0.6667, 0.2917, 0.6667, 0.375, 0.9167, 0.4583, 0.9167, 0.4583, 1.0, 0.375, 1.0, 0.375, 0.75, 0.4583, 0.75, 0.4583, 0.8333, 0.375, 0.8333, 0.375, 0.8333, 0.4583, 0.8333, 0.4583, 0.9167, 0.375, 0.9167, 0.4583, 0.9167, 0.4583, 0.8333, 0.4583, 0.8333, 0.4583, 0.9167, 0.4583, 0.5833, 0.4583, 0.5833, 0.4583, 0.5833, 0.4583, 0.5833, 0.375, 0.6667, 0.4583, 0.6667, 0.4583, 0.75, 0.375, 0.75, 0.375, 0.5, 0.4583, 0.5, 0.4583, 0.5833, 0.375, 0.5833, 0.375, 0.5833, 0.4583, 0.5833, 0.4583, 0.6667, 0.375, 0.6667, 0.4583, 0.5, 0.5417, 0.5, 0.5417, 0.5833, 0.4583, 0.5833, 0.625, 0.5833, 0.7083, 0.5833, 0.5417, 0.5833, 0.5417, 0.5833, 0.5417, 0.5, 0.625, 0.5, 0.625, 0.5833, 0.5417, 0.5833, 0.375, 0.4167, 0.4583, 0.4167, 0.4583, 0.5, 0.375, 0.5, 0.4583, 0.4167, 0.5417, 0.4167, 0.5417, 0.5, 0.4583, 0.5, 0.375, 0.25, 0.4583, 0.25, 0.4583, 0.3333, 0.375, 0.3333, 0.375, 0.3333, 0.4583, 0.3333, 0.4583, 0.4167, 0.375, 0.4167, 0.4583, 0.25, 0.5417, 0.25, 0.5417, 0.3333, 0.4583, 0.3333, 0.5417, 0.25, 0.625, 0.25, 0.625, 0.3333, 0.5417, 0.3333, 0.5417, 0.3333, 0.625, 0.3333, 0.625, 0.4167, 0.5417, 0.4167, 0.375, 0.1667, 0.4583, 0.1667, 0.4583, 0.25, 0.375, 0.25, 0.4583, 0.1667, 0.5417, 0.1667, 0.5417, 0.25, 0.4583, 0.25, 0.375, 0.0, 0.4583, 0.0, 0.4583, 0.08333, 0.375, 0.08333, 0.375, 0.08333, 0.4583, 0.08333, 0.4583, 0.1667, 0.375, 0.1667, 0.4583, 0.5833, 0.5417, 0.5833, 0.5417, 0.5833, 0.4583, 0.5833, 0.4583, 0.6667, 0.4583, 0.5833, 0.4583, 0.5833, 0.4583, 0.6667, 0.4583, 0.3333, 0.5417, 0.3333, 0.5417, 0.3333, 0.4583, 0.3333, 0.4583, 0.6667, 0.4583, 0.5833, 0.4583, 0.5833, 0.4583, 0.6667, 0.4583, 0.75, 0.4583, 0.6667, 0.4583, 0.6667, 0.4583, 0.8333, 0.4583, 0.08333, 0.4583, 0.9167, 0.4583, 0.5833, 0.4583, 0.3333, 0.4583, 0.3333, 0.4583, 0.3333, 0.4583, 0.3333, 0.4583, 0.3333, 0.4583, 0.4167, 0.4583, 0.3333, 0.4583, 0.3333, 0.4583, 0.4167, 0.5417, 0.3333, 0.5417, 0.3333, 0.7917, 0.5833, 0.875, 0.5833, 0.4583, 0.0, 0.4583, 0.9167, 0.4583, 0.9167, 0.4583, 0.08333])
me_cube_012.materials.append(mat_floor)
me_cube_012.materials.append(mat_ceil)
me_cube_012.materials.append(mat_wall)
me_cube_012.use_remesh_fix_poles = True
me_cube_012.use_remesh_preserve_attributes = False
me_cube_012.use_mirror_vertex_groups = False
me_cube_012.update()
me_cube_013 = bpy.data.meshes.new('Cube.013')
me_cube_013.from_pydata([(-1.0, -1.0, 0.0), (-1.0, 1.0, 0.0), (1.0, -1.0, 0.0), (1.0, 1.0, 0.0), (-1.0, 0.75, 0.0), (-1.0, -0.75, 0.0), (-1.0, -1.0, 0.25), (-1.0, 1.0, 0.25), (0.75, 1.0, 0.0), (-0.75, 1.0, 0.0), (1.0, 1.0, 0.25), (1.0, -0.75, 0.0), (1.0, 0.75, 0.0), (1.0, -1.0, 0.25), (-0.75, -1.0, 0.0), (0.75, -1.0, 0.0), (-0.75, 0.75, 0.0), (-0.75, -0.75, 0.0), (0.75, 0.75, 0.0), (0.75, -0.75, 0.0), (0.75, -1.0, 0.25), (-0.75, -1.0, 0.25), (1.0, 0.75, 0.25), (1.0, -0.75, 0.25), (-0.75, 1.0, 0.25), (0.75, 1.0, 0.25), (-1.0, -0.75, 0.25), (-1.0, 0.75, 0.25), (-0.75, 0.75, 0.25), (-0.75, -0.75, 0.25), (0.75, 0.75, 0.25), (0.75, -0.75, 0.25)], [], [(19, 11, 2, 15), (5, 17, 14, 0), (17, 19, 15, 14), (1, 9, 16, 4), (4, 16, 17, 5), (9, 8, 18, 16), (16, 18, 19, 17), (8, 3, 12, 18), (18, 12, 11, 19), (14, 21, 6, 0), (2, 13, 20, 15), (15, 20, 21, 14), (21, 20, 31, 29), (28, 30, 25, 24), (11, 23, 13, 2), (3, 10, 22, 12), (12, 22, 23, 11), (8, 25, 10, 3), (1, 7, 24, 9), (9, 24, 25, 8), (10, 25, 30, 22), (4, 27, 7, 1), (24, 7, 27, 28), (0, 6, 26, 5), (5, 26, 27, 4), (23, 22, 30, 31), (31, 30, 28, 29), (13, 23, 31, 20), (26, 29, 28, 27), (6, 21, 29, 26)])
_uv = me_cube_013.uv_layers.new(name='UVMap')
_uv.uv.foreach_set('vector', [0.2917, 0.6667, 0.375, 0.6667, 0.375, 0.75, 0.2917, 0.75, 0.125, 0.6667, 0.2083, 0.6667, 0.2083, 0.75, 0.125, 0.75, 0.2083, 0.6667, 0.2917, 0.6667, 0.2917, 0.75, 0.2083, 0.75, 0.125, 0.5, 0.2083, 0.5, 0.2083, 0.5833, 0.125, 0.5833, 0.125, 0.5833, 0.2083, 0.5833, 0.2083, 0.6667, 0.125, 0.6667, 0.2083, 0.5, 0.2917, 0.5, 0.2917, 0.5833, 0.2083, 0.5833, 0.2083, 0.5833, 0.2917, 0.5833, 0.2917, 0.6667, 0.2083, 0.6667, 0.2917, 0.5, 0.375, 0.5, 0.375, 0.5833, 0.2917, 0.5833, 0.2917, 0.5833, 0.375, 0.5833, 0.375, 0.6667, 0.2917, 0.6667, 0.375, 0.9167, 0.4583, 0.9167, 0.4583, 1.0, 0.375, 1.0, 0.375, 0.75, 0.4583, 0.75, 0.4583, 0.8333, 0.375, 0.8333, 0.375, 0.8333, 0.4583, 0.8333, 0.4583, 0.9167, 0.375, 0.9167, 0.4583, 0.9167, 0.4583, 0.8333, 0.4583, 0.8333, 0.4583, 0.9167, 0.4583, 0.5833, 0.4583, 0.5833, 0.4583, 0.5833, 0.4583, 0.5833, 0.375, 0.6667, 0.4583, 0.6667, 0.4583, 0.75, 0.375, 0.75, 0.375, 0.5, 0.4583, 0.5, 0.4583, 0.5833, 0.375, 0.5833, 0.375, 0.5833, 0.4583, 0.5833, 0.4583, 0.6667, 0.375, 0.6667, 0.375, 0.4167, 0.4583, 0.4167, 0.4583, 0.5, 0.375, 0.5, 0.375, 0.25, 0.4583, 0.25, 0.4583, 0.3333, 0.375, 0.3333, 0.375, 0.3333, 0.4583, 0.3333, 0.4583, 0.4167, 0.375, 0.4167, 0.4583, 0.5, 0.4583, 0.4167, 0.4583, 0.5833, 0.4583, 0.5833, 0.375, 0.1667, 0.4583, 0.1667, 0.4583, 0.25, 0.375, 0.25, 0.4583, 0.5833, 0.4583, 0.25, 0.4583, 0.3333, 0.4583, 0.5833, 0.375, 0.0, 0.4583, 0.0, 0.4583, 0.08333, 0.375, 0.08333, 0.375, 0.08333, 0.4583, 0.08333, 0.4583, 0.1667, 0.375, 0.1667, 0.4583, 0.6667, 0.4583, 0.5833, 0.4583, 0.5833, 0.4583, 0.6667, 0.4583, 0.6667, 0.4583, 0.5833, 0.4583, 0.5833, 0.4583, 0.6667, 0.4583, 0.75, 0.4583, 0.6667, 0.4583, 0.6667, 0.4583, 0.8333, 0.4583, 0.08333, 0.4583, 0.9167, 0.4583, 0.5833, 0.4583, 0.3333, 0.4583, 0.0, 0.4583, 0.9167, 0.4583, 0.9167, 0.4583, 0.08333])
me_cube_013.materials.append(mat_floor)
me_cube_013.materials.append(mat_ceil)
me_cube_013.materials.append(mat_wall)
me_cube_013.use_remesh_fix_poles = True
me_cube_013.use_remesh_preserve_attributes = False
me_cube_013.use_mirror_vertex_groups = False
me_cube_013.update()
me_cube_014 = bpy.data.meshes.new('Cube.014')
me_cube_014.from_pydata([(-1.0, -1.0, 0.0), (-1.0, 1.0, 0.0), (1.0, -1.0, 0.0), (1.0, 1.0, 0.0), (-1.0, 0.75, 0.0), (-1.0, -0.75, 0.0), (-1.0, -1.0, 0.25), (-1.0, 1.0, 0.25), (0.75, 1.0, 0.0), (-0.75, 1.0, 0.0), (1.0, 1.0, 0.25), (1.0, -0.75, 0.0), (1.0, 0.75, 0.0), (1.0, -1.0, 0.25), (-0.75, -1.0, 0.0), (0.75, -1.0, 0.0), (-0.75, 0.75, 0.0), (-0.75, -0.75, 0.0), (0.75, 0.75, 0.0), (0.75, -0.75, 0.0), (0.75, -1.0, 0.25), (-0.75, -1.0, 0.25), (1.0, 0.75, 0.25), (1.0, -0.75, 0.25), (-0.75, 1.0, 0.25), (0.75, 1.0, 0.25), (-1.0, -0.75, 0.25), (-1.0, 0.75, 0.25), (-1.0, -1.0, 1.0), (-1.0, 1.0, 1.0), (1.0, 1.0, 1.0), (1.0, -1.0, 1.0), (0.75, -1.0, 1.0), (-0.75, -1.0, 1.0), (1.0, 0.75, 1.0), (1.0, -0.75, 1.0), (-0.75, 1.0, 1.0), (0.75, 1.0, 1.0), (-1.0, -0.75, 1.0), (-1.0, 0.75, 1.0), (-0.75, 0.75, 1.0), (-0.75, -0.75, 1.0), (0.75, 0.75, 1.0), (0.75, -0.75, 1.0)], [], [(19, 11, 2, 15), (5, 17, 14, 0), (17, 19, 15, 14), (1, 9, 16, 4), (4, 16, 17, 5), (9, 8, 18, 16), (16, 18, 19, 17), (8, 3, 12, 18), (18, 12, 11, 19), (14, 21, 6, 0), (2, 13, 20, 15), (15, 20, 21, 14), (25, 24, 36, 37), (13, 23, 35, 31), (11, 23, 13, 2), (3, 10, 22, 12), (12, 22, 23, 11), (8, 25, 10, 3), (1, 7, 24, 9), (9, 24, 25, 8), (7, 27, 39, 29), (4, 27, 7, 1), (20, 13, 31, 32), (0, 6, 26, 5), (5, 26, 27, 4), (24, 7, 29, 36), (23, 22, 34, 35), (6, 21, 33, 28), (27, 26, 38, 39), (10, 25, 37, 30), (33, 32, 43, 41), (40, 42, 37, 36), (30, 37, 42, 34), (36, 29, 39, 40), (35, 34, 42, 43), (43, 42, 40, 41), (31, 35, 43, 32), (38, 41, 40, 39), (28, 33, 41, 38), (21, 20, 32, 33), (26, 6, 28, 38), (22, 10, 30, 34)])
_uv = me_cube_014.uv_layers.new(name='UVMap')
_uv.uv.foreach_set('vector', [0.2917, 0.6667, 0.375, 0.6667, 0.375, 0.75, 0.2917, 0.75, 0.125, 0.6667, 0.2083, 0.6667, 0.2083, 0.75, 0.125, 0.75, 0.2083, 0.6667, 0.2917, 0.6667, 0.2917, 0.75, 0.2083, 0.75, 0.125, 0.5, 0.2083, 0.5, 0.2083, 0.5833, 0.125, 0.5833, 0.125, 0.5833, 0.2083, 0.5833, 0.2083, 0.6667, 0.125, 0.6667, 0.2083, 0.5, 0.2917, 0.5, 0.2917, 0.5833, 0.2083, 0.5833, 0.2083, 0.5833, 0.2917, 0.5833, 0.2917, 0.6667, 0.2083, 0.6667, 0.2917, 0.5, 0.375, 0.5, 0.375, 0.5833, 0.2917, 0.5833, 0.2917, 0.5833, 0.375, 0.5833, 0.375, 0.6667, 0.2917, 0.6667, 0.375, 0.9167, 0.4583, 0.9167, 0.4583, 1.0, 0.375, 1.0, 0.375, 0.75, 0.4583, 0.75, 0.4583, 0.8333, 0.375, 0.8333, 0.375, 0.8333, 0.4583, 0.8333, 0.4583, 0.9167, 0.375, 0.9167, 0.4583, 0.4167, 0.4583, 0.3333, 0.4583, 0.3333, 0.4583, 0.4167, 0.4583, 0.75, 0.4583, 0.6667, 0.4583, 0.6667, 0.4583, 0.75, 0.375, 0.6667, 0.4583, 0.6667, 0.4583, 0.75, 0.375, 0.75, 0.375, 0.5, 0.4583, 0.5, 0.4583, 0.5833, 0.375, 0.5833, 0.375, 0.5833, 0.4583, 0.5833, 0.4583, 0.6667, 0.375, 0.6667, 0.375, 0.4167, 0.4583, 0.4167, 0.4583, 0.5, 0.375, 0.5, 0.375, 0.25, 0.4583, 0.25, 0.4583, 0.3333, 0.375, 0.3333, 0.375, 0.3333, 0.4583, 0.3333, 0.4583, 0.4167, 0.375, 0.4167, 0.4583, 0.25, 0.4583, 0.1667, 0.4583, 0.1667, 0.4583, 0.25, 0.375, 0.1667, 0.4583, 0.1667, 0.4583, 0.25, 0.375, 0.25, 0.4583, 0.8333, 0.4583, 0.75, 0.4583, 0.75, 0.4583, 0.8333, 0.375, 0.0, 0.4583, 0.0, 0.4583, 0.08333, 0.375, 0.08333, 0.375, 0.08333, 0.4583, 0.08333, 0.4583, 0.1667, 0.375, 0.1667, 0.4583, 0.3333, 0.4583, 0.25, 0.4583, 0.25, 0.4583, 0.3333, 0.4583, 0.6667, 0.4583, 0.5833, 0.4583, 0.5833, 0.4583, 0.6667, 0.4583, 1.0, 0.4583, 0.9167, 0.4583, 0.9167, 0.4583, 1.0, 0.4583, 0.1667, 0.4583, 0.08333, 0.4583, 0.08333, 0.4583, 0.1667, 0.4583, 0.5, 0.4583, 0.4167, 0.4583, 0.4167, 0.4583, 0.5, 0.4583, 0.9167, 0.4583, 0.8333, 0.4583, 0.8333, 0.4583, 0.9167, 0.4583, 0.5833, 0.4583, 0.5833, 0.4583, 0.5833, 0.4583, 0.5833, 0.4583, 0.5, 0.4583, 0.4167, 0.4583, 0.5833, 0.4583, 0.5833, 0.4583, 0.5833, 0.4583, 0.25, 0.4583, 0.3333, 0.4583, 0.5833, 0.4583, 0.6667, 0.4583, 0.5833, 0.4583, 0.5833, 0.4583, 0.6667, 0.4583, 0.6667, 0.4583, 0.5833, 0.4583, 0.5833, 0.4583, 0.6667, 0.4583, 0.75, 0.4583, 0.6667, 0.4583, 0.6667, 0.4583, 0.8333, 0.4583, 0.08333, 0.4583, 0.9167, 0.4583, 0.5833, 0.4583, 0.3333, 0.4583, 0.0, 0.4583, 0.9167, 0.4583, 0.9167, 0.4583, 0.08333, 0.4583, 0.9167, 0.4583, 0.8333, 0.4583, 0.8333, 0.4583, 0.9167, 0.4583, 0.08333, 0.4583, 0.0, 0.4583, 0.0, 0.4583, 0.08333, 0.4583, 0.5833, 0.4583, 0.5, 0.4583, 0.5, 0.4583, 0.5833])
me_cube_014.materials.append(mat_floor)
me_cube_014.materials.append(mat_ceil)
me_cube_014.materials.append(mat_wall)
me_cube_014.use_remesh_fix_poles = True
me_cube_014.use_remesh_preserve_attributes = False
me_cube_014.use_mirror_vertex_groups = False
me_cube_014.update()
me_cube_015 = bpy.data.meshes.new('Cube.015')
me_cube_015.from_pydata([(-1.0, 1.0, 0.0), (-1.0, 1.0, 2.0), (1.0, 1.0, 0.0), (1.0, 1.0, 2.0), (-1.0, 1.0, 1.75), (-1.0, 1.0, 0.25), (-1.0, 0.75, 0.0), (-1.0, 0.75, 2.0), (0.75, 1.0, 2.0), (-0.75, 1.0, 2.0), (1.0, 0.75, 2.0), (1.0, 1.0, 0.25), (1.0, 1.0, 1.75), (1.0, 0.75, 5.96e-08), (-0.75, 1.0, 0.0), (0.75, 1.0, 0.0), (0.75, 0.75, 5.96e-08), (-0.75, 0.75, 5.96e-08), (1.0, 0.75, 1.75), (1.0, 0.75, 0.25), (-0.75, 0.75, 2.0), (0.75, 0.75, 2.0), (-1.0, 0.75, 0.25), (-1.0, 0.75, 1.75), (-0.75, 0.75, 1.75), (-0.75, 0.75, 0.25), (0.75, 0.75, 1.75), (0.75, 0.75, 0.25), (-0.75, 1.0, 1.75), (-0.75, 1.0, 0.25), (0.75, 1.0, 1.75), (0.75, 1.0, 0.25)], [], [(31, 11, 2, 15), (5, 29, 14, 0), (29, 31, 15, 14), (1, 9, 28, 4), (4, 28, 29, 5), (9, 8, 30, 28), (8, 3, 12, 30), (30, 12, 11, 31), (14, 17, 6, 0), (2, 13, 16, 15), (15, 16, 17, 14), (17, 16, 27, 25), (24, 26, 21, 20), (11, 19, 13, 2), (3, 10, 18, 12), (12, 18, 19, 11), (8, 21, 10, 3), (1, 7, 20, 9), (9, 20, 21, 8), (10, 21, 26, 18), (4, 23, 7, 1), (20, 7, 23, 24), (0, 6, 22, 5), (5, 22, 23, 4), (19, 18, 26, 27), (25, 27, 31, 29), (13, 19, 27, 16), (22, 25, 24, 23), (6, 17, 25, 22), (27, 26, 30, 31), (26, 24, 28, 30), (24, 25, 29, 28)])
me_cube_015.polygons.foreach_set('material_index', [2, 2, 2, 2, 2, 2, 2, 2, 2, 2, 2, 2, 2, 2, 2, 2, 2, 2, 2, 2, 2, 2, 2, 2, 2, 0, 2, 2, 2, 2, 1, 2])
_uv = me_cube_015.uv_layers.new(name='UVMap')
_uv.uv.foreach_set('vector', [0.2917, 0.6667, 0.375, 0.6667, 0.375, 0.75, 0.2917, 0.75, 0.125, 0.6667, 0.2083, 0.6667, 0.2083, 0.75, 0.125, 0.75, 0.2083, 0.6667, 0.2917, 0.6667, 0.2917, 0.75, 0.2083, 0.75, 0.125, 0.5, 0.2083, 0.5, 0.2083, 0.5833, 0.125, 0.5833, 0.125, 0.5833, 0.2083, 0.5833, 0.2083, 0.6667, 0.125, 0.6667, 0.2083, 0.5, 0.2917, 0.5, 0.2917, 0.5833, 0.2083, 0.5833, 0.2917, 0.5, 0.375, 0.5, 0.375, 0.5833, 0.2917, 0.5833, 0.2917, 0.5833, 0.375, 0.5833, 0.375, 0.6667, 0.2917, 0.6667, 0.375, 0.9167, 0.4583, 0.9167, 0.4583, 1.0, 0.375, 1.0, 0.375, 0.75, 0.4583, 0.75, 0.4583, 0.8333, 0.375, 0.8333, 0.375, 0.8333, 0.4583, 0.8333, 0.4583, 0.9167, 0.375, 0.9167, 0.4583, 0.9167, 0.4583, 0.8333, 0.4583, 0.8333, 0.4583, 0.9167, 0.4583, 0.5833, 0.4583, 0.5833, 0.4583, 0.5833, 0.4583, 0.5833, 0.375, 0.6667, 0.4583, 0.6667, 0.4583, 0.75, 0.375, 0.75, 0.375, 0.5, 0.4583, 0.5, 0.4583, 0.5833, 0.375, 0.5833, 0.375, 0.5833, 0.4583, 0.5833, 0.4583, 0.6667, 0.375, 0.6667, 0.375, 0.4167, 0.4583, 0.4167, 0.4583, 0.5, 0.375, 0.5, 0.375, 0.25, 0.4583, 0.25, 0.4583, 0.3333, 0.375, 0.3333, 0.375, 0.3333, 0.4583, 0.3333, 0.4583, 0.4167, 0.375, 0.4167, 0.4583, 0.5, 0.4583, 0.4167, 0.4583, 0.5833, 0.4583, 0.5833, 0.375, 0.1667, 0.4583, 0.1667, 0.4583, 0.25, 0.375, 0.25, 0.4583, 0.5833, 0.4583, 0.25, 0.4583, 0.3333, 0.4583, 0.5833, 0.375, 0.0, 0.4583, 0.0, 0.4583, 0.08333, 0.375, 0.08333, 0.375, 0.08333, 0.4583, 0.08333, 0.4583, 0.1667, 0.375, 0.1667, 0.4583, 0.6667, 0.4583, 0.5833, 0.4583, 0.5833, 0.4583, 0.6667, 0.4583, 0.9167, 0.4583, 0.8333, 0.4583, 0.8333, 0.4583, 0.9167, 0.4583, 0.75, 0.4583, 0.6667, 0.4583, 0.6667, 0.4583, 0.8333, 0.4583, 0.08333, 0.4583, 0.9167, 0.4583, 0.5833, 0.4583, 0.3333, 0.4583, 0.0, 0.4583, 0.9167, 0.4583, 0.9167, 0.4583, 0.08333, 0.4583, 0.6667, 0.4583, 0.5833, 0.4583, 0.5833, 0.4583, 0.6667, 0.4583, 0.5833, 0.4583, 0.5833, 0.4583, 0.5833, 0.4583, 0.5833, 0.4583, 0.5833, 0.4583, 0.9167, 0.4583, 0.9167, 0.4583, 0.5833])
me_cube_015.materials.append(mat_floor)
me_cube_015.materials.append(mat_ceil)
me_cube_015.materials.append(mat_wall)
me_cube_015.use_remesh_fix_poles = True
me_cube_015.use_remesh_preserve_attributes = False
me_cube_015.use_mirror_vertex_groups = False
me_cube_015.update()
me_cube_016 = bpy.data.meshes.new('Cube.016')
me_cube_016.from_pydata([(-1.0, -1.0, 0.0), (-1.0, -1.0, 2.0), (-1.0, 1.0, 0.0), (-1.0, 1.0, 2.0), (1.0, -1.0, 0.0), (1.0, -1.0, 2.0), (1.0, 1.0, 0.0), (1.0, 1.0, 2.0), (-1.0, 0.75, 0.0), (-1.0, -0.75, 0.0), (-1.0, -1.0, 0.25), (-1.0, -1.0, 1.75), (-1.0, -0.75, 2.0), (-1.0, 0.75, 2.0), (-1.0, 1.0, 1.75), (-1.0, 1.0, 0.25), (0.75, 1.0, 0.0), (-0.75, 1.0, 0.0), (-0.75, 1.0, 2.0), (0.75, 1.0, 2.0), (1.0, 1.0, 1.75), (1.0, 1.0, 0.25), (1.0, -0.75, 0.0), (1.0, 0.75, 0.0), (1.0, 0.75, 2.0), (1.0, -0.75, 2.0), (1.0, -1.0, 1.75), (1.0, -1.0, 0.25), (-0.75, -1.0, 0.0), (0.75, -1.0, 0.0), (0.75, -1.0, 2.0), (-0.75, -1.0, 2.0), (0.75, 0.75, 2.0), (0.75, -0.75, 2.0), (-0.75, 0.75, 2.0), (-0.75, -0.75, 2.0), (-0.75, 0.75, 0.0), (-0.75, -0.75, 0.0), (0.75, 0.75, 0.0), (0.75, -0.75, 0.0), (0.75, -1.0, 0.25), (-0.75, -1.0, 0.25), (0.75, -1.0, 1.75), (-0.75, -1.0, 1.75), (1.0, 0.75, 0.25), (1.0, -0.75, 0.25), (1.0, 0.75, 1.75), (1.0, -0.75, 1.75), (-0.75, 1.0, 0.25), (0.75, 1.0, 0.25), (-0.75, 1.0, 1.75), (0.75, 1.0, 1.75), (-1.0, 0.75, 1.75), (-1.0, 0.75, 0.25), (-1.0, -0.75, 0.25), (-1.0, -0.75, 1.75), (-0.75, -0.75, 1.75), (0.75, -0.75, 1.75), (-0.75, 0.75, 1.75), (0.75, 0.75, 1.75)], [], [(52, 13, 3, 14), (51, 19, 7, 20), (47, 25, 5, 26), (43, 31, 1, 11), (39, 22, 4, 29), (35, 12, 1, 31), (25, 33, 30, 5), (33, 35, 31, 30), (7, 19, 32, 24), (19, 18, 34, 32), (18, 3, 13, 34), (9, 37, 28, 0), (37, 39, 29, 28), (2, 17, 36, 8), (8, 36, 37, 9), (17, 16, 38, 36), (36, 38, 39, 37), (16, 6, 23, 38), (38, 23, 22, 39), (28, 41, 10, 0), (41, 43, 11, 10), (4, 27, 40, 29), (29, 40, 41, 28), (27, 26, 42, 40), (40, 42, 43, 41), (26, 5, 30, 42), (42, 30, 31, 43), (22, 45, 27, 4), (45, 47, 26, 27), (6, 21, 44, 23), (23, 44, 45, 22), (21, 20, 46, 44), (45, 44, 53, 54), (20, 7, 24, 46), (16, 49, 21, 6), (49, 51, 20, 21), (2, 15, 48, 17), (17, 48, 49, 16), (15, 14, 50, 48), (48, 50, 51, 49), (14, 3, 18, 50), (50, 18, 19, 51), (8, 53, 15, 2), (53, 52, 14, 15), (0, 10, 54, 9), (9, 54, 53, 8), (10, 11, 55, 54), (11, 1, 12, 55), (47, 45, 54, 55, 56, 57), (44, 46, 59, 58, 52, 53), (35, 56, 55, 12), (33, 57, 56, 35), (25, 47, 57, 33), (34, 13, 52, 58), (32, 34, 58, 59), (24, 32, 59, 46)])
me_cube_016.polygons.foreach_set('material_index', [2, 2, 2, 2, 0, 2, 2, 2, 2, 2, 2, 0, 0, 0, 0, 0, 0, 0, 0, 0, 2, 0, 0, 2, 2, 2, 2, 0, 2, 0, 0, 2, 0, 2, 0, 2, 0, 0, 2, 2, 2, 2, 0, 2, 0, 0, 2, 2, 2, 2, 2, 2, 2, 2, 2, 2])
_uv = me_cube_016.uv_layers.new(name='UVMap')
_uv.uv.foreach_set('vector', [0.5417, 0.1667, 0.625, 0.1667, 0.625, 0.25, 0.5417, 0.25, 0.5417, 0.4167, 0.625, 0.4167, 0.625, 0.5, 0.5417, 0.5, 0.5417, 0.6667, 0.625, 0.6667, 0.625, 0.75, 0.5417, 0.75, 0.5417, 0.9167, 0.625, 0.9167, 0.625, 1.0, 0.5417, 1.0, 0.2917, 0.6667, 0.375, 0.6667, 0.375, 0.75, 0.2917, 0.75, 0.7917, 0.6667, 0.875, 0.6667, 0.875, 0.75, 0.7917, 0.75, 0.625, 0.6667, 0.7083, 0.6667, 0.7083, 0.75, 0.625, 0.75, 0.7083, 0.6667, 0.7917, 0.6667, 0.7917, 0.75, 0.7083, 0.75, 0.625, 0.5, 0.7083, 0.5, 0.7083, 0.5833, 0.625, 0.5833, 0.7083, 0.5, 0.7917, 0.5, 0.7917, 0.5833, 0.7083, 0.5833, 0.7917, 0.5, 0.875, 0.5, 0.875, 0.5833, 0.7917, 0.5833, 0.125, 0.6667, 0.2083, 0.6667, 0.2083, 0.75, 0.125, 0.75, 0.2083, 0.6667, 0.2917, 0.6667, 0.2917, 0.75, 0.2083, 0.75, 0.125, 0.5, 0.2083, 0.5, 0.2083, 0.5833, 0.125, 0.5833, 0.125, 0.5833, 0.2083, 0.5833, 0.2083, 0.6667, 0.125, 0.6667, 0.2083, 0.5, 0.2917, 0.5, 0.2917, 0.5833, 0.2083, 0.5833, 0.2083, 0.5833, 0.2917, 0.5833, 0.2917, 0.6667, 0.2083, 0.6667, 0.2917, 0.5, 0.375, 0.5, 0.375, 0.5833, 0.2917, 0.5833, 0.2917, 0.5833, 0.375, 0.5833, 0.375, 0.6667, 0.2917, 0.6667, 0.375, 0.9167, 0.4583, 0.9167, 0.4583, 1.0, 0.375, 1.0, 0.4583, 0.9167, 0.5417, 0.9167, 0.5417, 1.0, 0.4583, 1.0, 0.375, 0.75, 0.4583, 0.75, 0.4583, 0.8333, 0.375, 0.8333, 0.375, 0.8333, 0.4583, 0.8333, 0.4583, 0.9167, 0.375, 0.9167, 0.4583, 0.75, 0.5417, 0.75, 0.5417, 0.8333, 0.4583, 0.8333, 0.4583, 0.8333, 0.5417, 0.8333, 0.5417, 0.9167, 0.4583, 0.9167, 0.5417, 0.75, 0.625, 0.75, 0.625, 0.8333, 0.5417, 0.8333, 0.5417, 0.8333, 0.625, 0.8333, 0.625, 0.9167, 0.5417, 0.9167, 0.375, 0.6667, 0.4583, 0.6667, 0.4583, 0.75, 0.375, 0.75, 0.4583, 0.6667, 0.5417, 0.6667, 0.5417, 0.75, 0.4583, 0.75, 0.375, 0.5, 0.4583, 0.5, 0.4583, 0.5833, 0.375, 0.5833, 0.375, 0.5833, 0.4583, 0.5833, 0.4583, 0.6667, 0.375, 0.6667, 0.4583, 0.5, 0.5417, 0.5, 0.5417, 0.5833, 0.4583, 0.5833, 0.4583, 0.6667, 0.4583, 0.5833, 0.4583, 0.5833, 0.4583, 0.6667, 0.5417, 0.5, 0.625, 0.5, 0.625, 0.5833, 0.5417, 0.5833, 0.375, 0.4167, 0.4583, 0.4167, 0.4583, 0.5, 0.375, 0.5, 0.4583, 0.4167, 0.5417, 0.4167, 0.5417, 0.5, 0.4583, 0.5, 0.375, 0.25, 0.4583, 0.25, 0.4583, 0.3333, 0.375, 0.3333, 0.375, 0.3333, 0.4583, 0.3333, 0.4583, 0.4167, 0.375, 0.4167, 0.4583, 0.25, 0.5417, 0.25, 0.5417, 0.3333, 0.4583, 0.3333, 0.4583, 0.3333, 0.5417, 0.3333, 0.5417, 0.4167, 0.4583, 0.4167, 0.5417, 0.25, 0.625, 0.25, 0.625, 0.3333, 0.5417, 0.3333, 0.5417, 0.3333, 0.625, 0.3333, 0.625, 0.4167, 0.5417, 0.4167, 0.375, 0.1667, 0.4583, 0.1667, 0.4583, 0.25, 0.375, 0.25, 0.4583, 0.1667, 0.5417, 0.1667, 0.5417, 0.25, 0.4583, 0.25, 0.375, 0.0, 0.4583, 0.0, 0.4583, 0.08333, 0.375, 0.08333, 0.375, 0.08333, 0.4583, 0.08333, 0.4583, 0.1667, 0.375, 0.1667, 0.4583, 0.0, 0.5417, 0.0, 0.5417, 0.08333, 0.4583, 0.08333, 0.5417, 0.0, 0.625, 0.0, 0.625, 0.08333, 0.5417, 0.08333, 0.5417, 0.6667, 0.4583, 0.6667, 0.4583, 0.6667, 0.5417, 0.6667, 0.5417, 0.6667, 0.5417, 0.6667, 0.4583, 0.5833, 0.5417, 0.5833, 0.5417, 0.5833, 0.5417, 0.5833, 0.5417, 0.5833, 0.4583, 0.5833, 0.7917, 0.6667, 0.5417, 0.6667, 0.5417, 0.6667, 0.625, 0.08333, 0.7083, 0.6667, 0.5417, 0.6667, 0.5417, 0.6667, 0.7917, 0.6667, 0.625, 0.6667, 0.5417, 0.6667, 0.5417, 0.6667, 0.7083, 0.6667, 0.7917, 0.5833, 0.625, 0.1667, 0.5417, 0.5833, 0.5417, 0.5833, 0.7083, 0.5833, 0.7917, 0.5833, 0.5417, 0.5833, 0.5417, 0.5833, 0.625, 0.5833, 0.7083, 0.5833, 0.5417, 0.5833, 0.5417, 0.5833])
me_cube_016.materials.append(mat_floor)
me_cube_016.materials.append(mat_ceil)
me_cube_016.materials.append(mat_wall)
me_cube_016.use_remesh_fix_poles = True
me_cube_016.use_remesh_preserve_attributes = False
me_cube_016.use_mirror_vertex_groups = False
me_cube_016.update()

# ---- objects
ob_solid = bpy.data.objects.new('Solid', me_cube_002)
ob_i_piece = bpy.data.objects.new('I-Piece', me_cube_003)
ob_l_piece = bpy.data.objects.new('L-Piece', me_cube_004)
ob_t_piece = bpy.data.objects.new('T-Piece', me_cube_005)
ob_piece = bpy.data.objects.new('+-Piece', me_cube_006)
ob_d_piece = bpy.data.objects.new('D-Piece', me_cube_007)
ob_bigcorner = bpy.data.objects.new('BigCorner', me_cube_010)
ob_bigedge = bpy.data.objects.new('BigEdge', me_cube_011)
ob_bigdoor = bpy.data.objects.new('BigDoor', me_cube_012)
ob_bigface = bpy.data.objects.new('BigFace', me_cube_013)
ob_bigblock = bpy.data.objects.new('BigBlock', me_cube_014)
ob_bigfacedoor = bpy.data.objects.new('BigFaceDoor', me_cube_015)
ob_u_piece = bpy.data.objects.new('U-Piece', me_cube_016)

# ---- transforms, parenting, visibility, modifiers, constraints
ob_solid.location = (0.0, 0.0, 0.0)
ob_solid.lineart.crease_threshold = 0.0
ob_i_piece.location = (0.0, 0.0, 0.0)
ob_i_piece.lineart.crease_threshold = 0.0
ob_l_piece.location = (0.0, 0.0, 0.0)
ob_l_piece.lineart.crease_threshold = 0.0
ob_t_piece.location = (0.0, 0.0, 0.0)
ob_t_piece.lineart.crease_threshold = 0.0
ob_piece.location = (0.0, 0.0, 0.0)
ob_piece.lineart.crease_threshold = 0.0
ob_d_piece.location = (0.0, 0.0, 0.0)
ob_d_piece.lineart.crease_threshold = 0.0
ob_bigcorner.location = (0.0, 0.0, 0.0)
ob_bigcorner.lineart.crease_threshold = 0.0
ob_bigedge.location = (0.0, 0.0, 0.0)
ob_bigedge.lineart.crease_threshold = 0.0
ob_bigdoor.location = (0.0, 0.0, 0.0)
ob_bigdoor.lineart.crease_threshold = 0.0
ob_bigface.location = (0.0, 0.0, 0.0)
ob_bigface.lineart.crease_threshold = 0.0
ob_bigblock.location = (0.0, 0.0, 0.0)
ob_bigblock.lineart.crease_threshold = 0.0
ob_bigfacedoor.location = (0.0, 0.0, 0.0)
ob_bigfacedoor.lineart.crease_threshold = 0.0
ob_u_piece.location = (0.0, 0.0, 0.0)
ob_u_piece.lineart.crease_threshold = 0.0

# ---- collection membership
col_collection.objects.link(ob_solid)
col_collection.objects.link(ob_i_piece)
col_collection.objects.link(ob_l_piece)
col_collection.objects.link(ob_t_piece)
col_collection.objects.link(ob_piece)
col_collection.objects.link(ob_d_piece)
col_collection.objects.link(ob_bigcorner)
col_collection.objects.link(ob_bigedge)
col_collection.objects.link(ob_bigdoor)
col_collection.objects.link(ob_bigface)
col_collection.objects.link(ob_bigblock)
col_collection.objects.link(ob_bigfacedoor)
col_collection.objects.link(ob_u_piece)

# ---- scene / render settings (as saved in the file)
scene.frame_start = 1; scene.frame_end = 250; scene.frame_set(1)
scene.render.engine = 'BLENDER_EEVEE_NEXT'
scene.cycles.use_denoising = False
scene.cycles.samples = 128
scene.cycles.sampling_pattern = 'TABULATED_SOBOL'
scene.cycles.use_adaptive_sampling = False
scene.cycles.use_light_tree = False
scene.view_settings.view_transform = 'Filmic'
bpy.context.view_layer.update()

# ---- added for rendering (the .blend has no active camera and no usable light): camera, sun
cam_auto = bpy.data.cameras.new('AutoCamera')
cam_auto.lens = 50.0
cam_auto.sensor_width = 36.0
cam_auto.clip_end = 1000.0
ob_auto_camera = bpy.data.objects.new('AutoCamera', cam_auto)
scene.collection.objects.link(ob_auto_camera)
ob_auto_camera.location = (3.20507, -3.84609, 3.56406)
ob_auto_camera.rotation_euler = (1.09748, -7.21219e-08, 0.694738)
scene.camera = ob_auto_camera
light_auto_sun = bpy.data.lights.new('AutoSun', 'SUN')
light_auto_sun.energy = 3.0
light_auto_sun.angle = 0.0523599
ob_auto_sun = bpy.data.objects.new('AutoSun', light_auto_sun)
scene.collection.objects.link(ob_auto_sun)
ob_auto_sun.rotation_euler = (0.872665, 0.174533, 0.523599)
bpy.context.view_layer.update()
